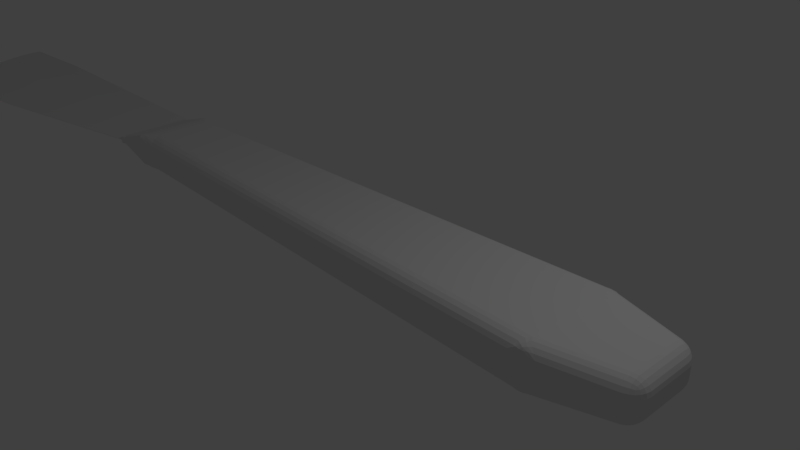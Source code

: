 # Source: scalpel.blend  (saved by Blender 2.78.0; exported with 4.5.12 LTS)
import bpy
from mathutils import Matrix  # noqa: F401  (used for matrix-valued properties, if any)

bpy.ops.wm.read_factory_settings(use_empty=True)
scene = bpy.context.scene
scene.name = 'Scene'

# ---- collections
col_collection_1 = bpy.data.collections.new('Collection 1'); scene.collection.children.link(col_collection_1)

# ---- materials (node trees are filled in below, after node groups)
mat_material = bpy.data.materials.new('Material')
mat_material.alpha_threshold = 0.0
mat_material.roughness = 0.5
mat_material.line_color = (0.0, 0.0, 0.0, 1.0)

# ---- material node trees

# ---- world
world_world = bpy.data.worlds.new('World'); scene.world = world_world
world_world.color = (0.05088, 0.05088, 0.05088)
world_world.use_sun_shadow = False
world_world.sun_shadow_jitter_overblur = 0.0
world_world.cycles.sampling_method = 'MANUAL'

# ---- cameras
cam_camera = bpy.data.cameras.new('Camera')
cam_camera.clip_end = 100.0
cam_camera.lens = 35.0
cam_camera.sensor_width = 32.0
cam_camera.sensor_height = 18.0
cam_camera.ortho_scale = 7.314
cam_camera.dof.focus_distance = 0.0

# ---- lights
light_lamp = bpy.data.lights.new('Lamp', 'POINT')
light_lamp.transmission_factor = 0.0
light_lamp.cutoff_distance = 30.0
light_lamp.energy = 100.0
light_lamp.shadow_buffer_clip_start = 1.001
light_lamp.shadow_soft_size = 0.1
light_lamp.shadow_maximum_resolution = 0.006
light_lamp.use_absolute_resolution = True

# ---- meshes
me_cube = bpy.data.meshes.new('Cube')
me_cube.from_pydata([(-19.52, 1.313, 0.5795), (-23.48, 1.315, 0.4524), (-23.48, 1.315, 0.4522), (5.969, 1.67, 0.1893), (6.747, 1.582, 0.2016), (6.364, 1.28, -0.2081), (6.109, 1.668, 0.1915), (6.274, 1.658, 0.1941), (6.037, 1.651, 0.06755), (6.166, 1.643, 0.06749), (6.297, 1.639, 0.06826), (6.119, 1.597, -0.04313), (6.223, 1.606, -0.04042), (6.32, 1.613, -0.03009), (6.692, 1.575, 0.07798), (6.619, 1.538, -0.03498), (6.609, 1.612, 0.1994), (6.56, 1.599, 0.07301), (6.51, 1.573, -0.03617), (6.446, 1.638, 0.1968), (6.428, 1.623, 0.07025), (6.41, 1.602, -0.02867), (6.29, 1.401, -0.1868), (6.206, 1.51, -0.1309), (6.447, 1.382, -0.1841), (6.369, 1.469, -0.1548), (6.291, 1.548, -0.1146), (6.534, 1.471, -0.1255), (6.445, 1.529, -0.111), (6.367, 1.578, -0.08546), (5.969, -1.67, 0.1893), (6.364, -1.286, -0.2081), (6.747, -1.582, 0.2016), (6.038, -1.651, 0.06752), (6.12, -1.598, -0.04316), (6.109, -1.668, 0.1915), (6.167, -1.645, 0.06678), (6.224, -1.608, -0.04084), (6.274, -1.658, 0.1941), (6.298, -1.639, 0.06825), (6.32, -1.613, -0.03011), (6.446, -1.386, -0.1841), (6.533, -1.474, -0.1255), (6.291, -1.405, -0.1868), (6.368, -1.472, -0.1548), (6.445, -1.532, -0.1121), (6.207, -1.513, -0.131), (6.291, -1.55, -0.1136), (6.367, -1.579, -0.0855), (6.609, -1.612, 0.1994), (6.446, -1.638, 0.1968), (6.691, -1.576, 0.07793), (6.56, -1.598, 0.07366), (6.428, -1.624, 0.07023), (6.617, -1.539, -0.03505), (6.509, -1.574, -0.03584), (6.409, -1.603, -0.0287), (-8.994, -1.22, 0.2513), (-8.994, -0.8238, -0.1444), (-9.15, -1.217, 0.1964), (-9.307, -1.215, 0.1415), (-8.995, -1.199, 0.1296), (-9.145, -1.19, 0.0909), (-9.286, -1.188, 0.05218), (-8.996, -1.143, 0.01949), (-9.141, -1.15, -0.002225), (-9.264, -1.154, -0.01895), (-9.637, -1.138, -0.05982), (-9.473, -1.057, -0.09355), (-9.619, -1.21, 0.0317), (-9.524, -1.159, -0.02312), (-9.414, -1.105, -0.06944), (-9.463, -1.213, 0.08661), (-9.411, -1.178, 0.01472), (-9.349, -1.141, -0.04073), (-8.995, -0.9455, -0.1233), (-8.996, -1.056, -0.06786), (-9.135, -0.892, -0.1376), (-9.142, -0.9966, -0.1113), (-9.14, -1.085, -0.07041), (-9.3, -0.9725, -0.1204), (-9.285, -1.05, -0.09733), (-9.264, -1.111, -0.0659), (-8.994, 1.22, 0.2513), (-8.994, 0.8175, -0.1444), (-8.995, 1.198, 0.1296), (-8.996, 1.142, 0.01952), (-9.15, 1.217, 0.1964), (-9.145, 1.192, 0.09023), (-9.141, 1.15, -0.00259), (-9.307, 1.215, 0.1415), (-9.286, 1.188, 0.0522), (-9.264, 1.153, -0.01893), (-9.135, 0.8868, -0.1376), (-9.3, 0.9686, -0.1204), (-8.995, 0.9412, -0.1233), (-9.141, 0.9919, -0.1101), (-9.285, 1.047, -0.09764), (-8.996, 1.053, -0.06784), (-9.14, 1.083, -0.06932), (-9.264, 1.109, -0.06589), (-9.619, 1.21, 0.0317), (-9.463, 1.213, 0.08661), (-9.637, 1.137, -0.05982), (-9.523, 1.158, -0.02292), (-9.411, 1.178, 0.01472), (-9.473, 1.055, -0.09355), (-9.413, 1.103, -0.06932), (-9.349, 1.14, -0.04073), (6.747, 1.582, 0.7031), (5.969, 1.67, 0.7154), (6.364, 1.286, 1.113), (6.609, 1.612, 0.7053), (6.446, 1.638, 0.7079), (6.691, 1.576, 0.8268), (6.56, 1.598, 0.831), (6.428, 1.624, 0.8345), (6.617, 1.539, 0.9397), (6.509, 1.574, 0.9405), (6.409, 1.603, 0.9334), (6.038, 1.651, 0.8372), (6.12, 1.598, 0.9479), (6.109, 1.668, 0.7132), (6.167, 1.645, 0.8379), (6.224, 1.608, 0.9455), (6.274, 1.658, 0.7106), (6.298, 1.639, 0.8365), (6.32, 1.613, 0.9348), (6.446, 1.386, 1.089), (6.533, 1.474, 1.03), (6.291, 1.405, 1.091), (6.368, 1.472, 1.06), (6.445, 1.532, 1.017), (6.207, 1.513, 1.036), (6.291, 1.55, 1.018), (6.367, 1.579, 0.9902), (6.747, -1.582, 0.7031), (6.364, -1.286, 1.113), (5.969, -1.67, 0.7154), (6.691, -1.576, 0.8268), (6.617, -1.539, 0.9397), (6.609, -1.612, 0.7053), (6.559, -1.6, 0.8317), (6.509, -1.575, 0.9409), (6.446, -1.638, 0.7079), (6.428, -1.624, 0.8345), (6.409, -1.603, 0.9334), (6.291, -1.405, 1.091), (6.207, -1.513, 1.036), (6.446, -1.386, 1.089), (6.369, -1.472, 1.06), (6.291, -1.55, 1.019), (6.533, -1.474, 1.03), (6.445, -1.531, 1.016), (6.367, -1.579, 0.9902), (6.109, -1.668, 0.7132), (6.274, -1.658, 0.7106), (6.038, -1.651, 0.8372), (6.167, -1.643, 0.8372), (6.297, -1.639, 0.8365), (6.12, -1.598, 0.9479), (6.224, -1.607, 0.9452), (6.32, -1.613, 0.9348), (-8.994, -1.22, 0.6534), (-8.994, -0.8238, 1.049), (-8.995, -1.199, 0.7751), (-8.996, -1.143, 0.8852), (-9.15, -1.217, 0.7083), (-9.145, -1.192, 0.8145), (-9.141, -1.151, 0.9073), (-9.307, -1.215, 0.7632), (-9.286, -1.188, 0.8525), (-9.264, -1.154, 0.9236), (-9.135, -0.892, 1.042), (-9.3, -0.9725, 1.025), (-8.995, -0.9455, 1.028), (-9.141, -0.9954, 1.015), (-9.285, -1.049, 1.002), (-8.996, -1.056, 0.9726), (-9.14, -1.085, 0.974), (-9.264, -1.111, 0.9706), (-9.619, -1.21, 0.873), (-9.463, -1.213, 0.8181), (-9.637, -1.138, 0.9645), (-9.523, -1.159, 0.9276), (-9.411, -1.178, 0.89), (-9.473, -1.057, 0.9982), (-9.413, -1.104, 0.974), (-9.349, -1.141, 0.9454), (-8.994, 0.8238, 1.049), (-8.994, 1.22, 0.6534), (-9.637, 1.138, 0.9645), (-9.473, 1.057, 0.9982), (-9.619, 1.21, 0.873), (-9.524, 1.159, 0.9278), (-9.414, 1.105, 0.9741), (-9.463, 1.213, 0.8181), (-9.411, 1.178, 0.89), (-9.349, 1.141, 0.9454), (-8.995, 0.9455, 1.028), (-8.996, 1.056, 0.9726), (-9.135, 0.892, 1.042), (-9.142, 0.9966, 1.016), (-9.14, 1.085, 0.9751), (-9.3, 0.9725, 1.025), (-9.285, 1.05, 1.002), (-9.264, 1.111, 0.9706), (-9.15, 1.217, 0.7083), (-9.307, 1.215, 0.7632), (-8.995, 1.199, 0.7751), (-9.145, 1.19, 0.8138), (-9.286, 1.188, 0.8525), (-8.996, 1.143, 0.8852), (-9.141, 1.15, 0.9069), (-9.264, 1.154, 0.9236), (8.374, 0.7566, -0.136), (8.387, 1.156, 0.2604), (8.77, 0.6602, 0.2739), (8.377, 0.8795, -0.1165), (8.379, 0.9905, -0.0602), (8.495, 0.7264, -0.1123), (8.501, 0.8525, -0.08916), (8.499, 0.9551, -0.03614), (8.604, 0.6993, -0.05227), (8.601, 0.823, -0.03224), (8.586, 0.9156, 0.00482), (8.507, 1.106, 0.2647), (8.614, 1.022, 0.2685), (8.385, 1.136, 0.138), (8.508, 1.081, 0.1391), (8.607, 1.003, 0.1467), (8.382, 1.079, 0.02757), (8.502, 1.028, 0.03698), (8.587, 0.9691, 0.05804), (8.749, 0.6645, 0.1508), (8.692, 0.678, 0.03849), (8.753, 0.7878, 0.2733), (8.728, 0.7963, 0.1462), (8.674, 0.8049, 0.04327), (8.699, 0.9125, 0.2715), (8.677, 0.9118, 0.1489), (8.639, 0.9026, 0.05986), (8.374, -0.7629, -0.136), (8.77, -0.6602, 0.2739), (8.387, -1.156, 0.2604), (8.495, -0.7316, -0.1123), (8.604, -0.7032, -0.05227), (8.377, -0.8847, -0.1165), (8.501, -0.8556, -0.08913), (8.601, -0.8255, -0.03253), (8.379, -0.9943, -0.0602), (8.499, -0.958, -0.03584), (8.586, -0.9175, 0.00482), (8.753, -0.787, 0.2733), (8.699, -0.9112, 0.2715), (8.749, -0.6656, 0.1508), (8.728, -0.7973, 0.1469), (8.678, -0.9114, 0.1492), (8.692, -0.6804, 0.03849), (8.674, -0.8069, 0.04306), (8.639, -0.9037, 0.05986), (8.385, -1.137, 0.138), (8.382, -1.081, 0.02757), (8.507, -1.105, 0.2647), (8.508, -1.082, 0.1384), (8.501, -1.03, 0.03717), (8.614, -1.021, 0.2685), (8.607, -1.003, 0.1464), (8.587, -0.9702, 0.05804), (8.387, 1.156, 0.6443), (8.374, 0.7629, 1.041), (8.77, 0.6602, 0.6308), (8.385, 1.137, 0.7667), (8.382, 1.081, 0.8771), (8.507, 1.105, 0.64), (8.508, 1.082, 0.7663), (8.501, 1.03, 0.8675), (8.614, 1.021, 0.6362), (8.607, 1.003, 0.7583), (8.587, 0.9702, 0.8467), (8.495, 0.7316, 1.017), (8.604, 0.7032, 0.957), (8.377, 0.8847, 1.021), (8.501, 0.8556, 0.9938), (8.601, 0.8255, 0.9372), (8.379, 0.9943, 0.9649), (8.499, 0.958, 0.9405), (8.586, 0.9175, 0.8999), (8.753, 0.787, 0.6314), (8.699, 0.9112, 0.6332), (8.749, 0.6656, 0.7539), (8.728, 0.7973, 0.7578), (8.678, 0.9114, 0.7555), (8.692, 0.6804, 0.8662), (8.674, 0.8069, 0.8616), (8.639, 0.9037, 0.8448), (8.387, -1.156, 0.6443), (8.77, -0.6602, 0.6308), (8.374, -0.7629, 1.041), (8.507, -1.105, 0.64), (8.614, -1.021, 0.6362), (8.385, -1.137, 0.7667), (8.508, -1.082, 0.7656), (8.607, -1.003, 0.758), (8.382, -1.081, 0.8771), (8.502, -1.03, 0.8677), (8.587, -0.9702, 0.8467), (8.749, -0.6656, 0.7539), (8.692, -0.6804, 0.8662), (8.753, -0.787, 0.6314), (8.728, -0.7966, 0.7585), (8.674, -0.8065, 0.8614), (8.699, -0.9112, 0.6332), (8.677, -0.9117, 0.7558), (8.639, -0.9037, 0.8448), (8.377, -0.8847, 1.021), (8.379, -0.9943, 0.9649), (8.495, -0.7316, 1.017), (8.501, -0.8564, 0.9939), (8.499, -0.9578, 0.9408), (8.604, -0.7032, 0.957), (8.601, -0.8257, 0.9369), (8.586, -0.9175, 0.8999), (-10.8, -1.106, 0.295), (-10.8, -1.208, 0.4004), (-11.0, -1.225, 0.4524), (-10.81, -1.128, 0.2987), (-10.81, -1.15, 0.3071), (-10.81, -1.169, 0.32), (-10.83, -1.121, 0.3017), (-10.83, -1.141, 0.3064), (-10.83, -1.16, 0.3132), (-10.83, -1.176, 0.3233), (-10.86, -1.138, 0.308), (-10.86, -1.154, 0.3129), (-10.86, -1.169, 0.3189), (-10.86, -1.182, 0.3266), (-10.89, -1.156, 0.3137), (-10.88, -1.168, 0.3184), (-10.88, -1.179, 0.3236), (-10.88, -1.187, 0.3293), (-10.83, -1.208, 0.3911), (-10.85, -1.21, 0.3804), (-10.89, -1.212, 0.3688), (-10.8, -1.205, 0.3778), (-10.83, -1.204, 0.3715), (-10.86, -1.205, 0.3643), (-10.88, -1.206, 0.3565), (-10.81, -1.197, 0.3562), (-10.83, -1.198, 0.3531), (-10.86, -1.199, 0.3495), (-10.88, -1.201, 0.3453), (-10.81, -1.185, 0.3366), (-10.83, -1.188, 0.3368), (-10.86, -1.192, 0.3368), (-10.88, -1.194, 0.3362), (-10.98, -1.21, 0.3244), (-10.95, -1.193, 0.3221), (-10.92, -1.175, 0.3185), (-10.98, -1.221, 0.3345), (-10.96, -1.209, 0.3318), (-10.93, -1.196, 0.328), (-10.91, -1.182, 0.3234), (-10.95, -1.218, 0.3453), (-10.93, -1.208, 0.3398), (-10.92, -1.199, 0.3341), (-10.9, -1.189, 0.3285), (-10.92, -1.214, 0.3569), (-10.91, -1.208, 0.3483), (-10.9, -1.2, 0.3402), (-10.89, -1.193, 0.3335), (-10.8, 1.106, 0.295), (-11.0, 1.209, 0.3252), (-10.8, 1.208, 0.4004), (-10.83, 1.119, 0.3017), (-10.86, 1.133, 0.308), (-10.89, 1.149, 0.3137), (-10.81, 1.128, 0.2987), (-10.83, 1.139, 0.307), (-10.86, 1.151, 0.3131), (-10.88, 1.163, 0.3185), (-10.81, 1.15, 0.3072), (-10.83, 1.158, 0.314), (-10.86, 1.167, 0.319), (-10.88, 1.175, 0.3236), (-10.81, 1.169, 0.32), (-10.83, 1.175, 0.3237), (-10.86, 1.18, 0.3267), (-10.88, 1.184, 0.3293), (-10.97, 1.209, 0.3359), (-10.95, 1.209, 0.3467), (-10.92, 1.209, 0.3574), (-10.98, 1.196, 0.3244), (-10.95, 1.198, 0.3321), (-10.93, 1.201, 0.3403), (-10.91, 1.203, 0.3484), (-10.95, 1.182, 0.3221), (-10.93, 1.187, 0.3279), (-10.92, 1.192, 0.3341), (-10.9, 1.196, 0.3402), (-10.92, 1.166, 0.3185), (-10.91, 1.175, 0.3234), (-10.9, 1.183, 0.3285), (-10.89, 1.189, 0.3335), (-10.8, 1.205, 0.3778), (-10.81, 1.197, 0.3562), (-10.81, 1.185, 0.3366), (-10.83, 1.208, 0.3897), (-10.83, 1.204, 0.3707), (-10.83, 1.198, 0.3527), (-10.83, 1.188, 0.3367), (-10.86, 1.208, 0.3789), (-10.86, 1.204, 0.3636), (-10.86, 1.198, 0.3492), (-10.86, 1.19, 0.3367), (-10.89, 1.208, 0.3682), (-10.88, 1.203, 0.3562), (-10.88, 1.198, 0.3452), (-10.88, 1.191, 0.3362), (-10.8, -1.208, 0.5043), (-10.8, -1.106, 0.6097), (-11.0, -1.225, 0.4522), (-10.8, -1.205, 0.5269), (-10.81, -1.197, 0.5485), (-10.81, -1.185, 0.5681), (-10.83, -1.208, 0.5136), (-10.83, -1.205, 0.5336), (-10.83, -1.198, 0.5519), (-10.83, -1.189, 0.568), (-10.85, -1.21, 0.5243), (-10.86, -1.205, 0.5406), (-10.86, -1.199, 0.5553), (-10.86, -1.192, 0.568), (-10.89, -1.212, 0.5359), (-10.88, -1.206, 0.5483), (-10.88, -1.201, 0.5594), (-10.88, -1.194, 0.5685), (-10.83, -1.121, 0.603), (-10.86, -1.138, 0.5967), (-10.89, -1.156, 0.591), (-10.81, -1.128, 0.606), (-10.83, -1.141, 0.5977), (-10.86, -1.154, 0.5916), (-10.88, -1.168, 0.5862), (-10.81, -1.15, 0.5975), (-10.83, -1.159, 0.5907), (-10.86, -1.169, 0.5857), (-10.88, -1.179, 0.5811), (-10.81, -1.169, 0.5847), (-10.83, -1.176, 0.581), (-10.86, -1.182, 0.578), (-10.88, -1.187, 0.5754), (-10.98, -1.221, 0.5702), (-10.95, -1.218, 0.5594), (-10.92, -1.214, 0.5478), (-10.98, -1.21, 0.5803), (-10.96, -1.209, 0.5732), (-10.93, -1.208, 0.5651), (-10.91, -1.208, 0.5565), (-10.95, -1.193, 0.5826), (-10.93, -1.196, 0.5769), (-10.92, -1.199, 0.5707), (-10.9, -1.2, 0.5646), (-10.92, -1.175, 0.5862), (-10.91, -1.182, 0.5814), (-10.9, -1.189, 0.5762), (-10.89, -1.193, 0.5712), (-10.8, 1.208, 0.5043), (-11.0, 1.209, 0.5795), (-10.8, 1.106, 0.6097), (-10.83, 1.208, 0.515), (-10.86, 1.208, 0.5258), (-10.89, 1.208, 0.5365), (-10.8, 1.205, 0.5269), (-10.83, 1.203, 0.5338), (-10.86, 1.204, 0.5411), (-10.88, 1.203, 0.5485), (-10.81, 1.197, 0.5485), (-10.83, 1.197, 0.5517), (-10.86, 1.198, 0.5554), (-10.88, 1.198, 0.5595), (-10.81, 1.185, 0.5681), (-10.83, 1.188, 0.5679), (-10.86, 1.19, 0.568), (-10.88, 1.191, 0.5685), (-10.98, 1.196, 0.5803), (-10.95, 1.182, 0.5826), (-10.92, 1.166, 0.5862), (-10.97, 1.209, 0.5688), (-10.95, 1.198, 0.5725), (-10.93, 1.187, 0.5766), (-10.91, 1.175, 0.5812), (-10.95, 1.209, 0.558), (-10.93, 1.201, 0.5644), (-10.92, 1.192, 0.5705), (-10.9, 1.183, 0.5762), (-10.92, 1.209, 0.5473), (-10.91, 1.203, 0.5563), (-10.9, 1.196, 0.5645), (-10.89, 1.189, 0.5712), (-10.81, 1.128, 0.606), (-10.81, 1.15, 0.5975), (-10.81, 1.169, 0.5847), (-10.83, 1.119, 0.603), (-10.83, 1.14, 0.5983), (-10.83, 1.158, 0.5915), (-10.83, 1.175, 0.5814), (-10.86, 1.133, 0.5967), (-10.86, 1.151, 0.5918), (-10.86, 1.167, 0.5858), (-10.86, 1.18, 0.5781), (-10.89, 1.149, 0.591), (-10.88, 1.163, 0.5863), (-10.88, 1.175, 0.5811), (-10.88, 1.184, 0.5754), (-9.776, -1.208, 0.08357), (-9.776, -1.106, -0.02322), (-9.687, -1.163, -0.04663), (-9.68, -1.209, 0.01057), (-9.776, -1.205, 0.05981), (-9.776, -1.198, 0.03724), (-9.776, -1.186, 0.01699), (-9.776, -1.169, 8.072e-05), (-9.776, -1.15, -0.01264), (-9.776, -1.128, -0.02054), (-9.776, 1.106, -0.02322), (-9.776, 1.208, 0.08357), (-9.68, 1.209, 0.01057), (-9.687, 1.163, -0.04655), (-9.776, 1.128, -0.02054), (-9.776, 1.15, -0.01264), (-9.776, 1.169, 8.084e-05), (-9.776, 1.186, 0.01699), (-9.776, 1.198, 0.03724), (-9.776, 1.205, 0.05981), (-9.776, -1.106, 0.9279), (-9.776, -1.208, 0.8211), (-9.68, -1.209, 0.8941), (-9.687, -1.163, 0.9513), (-9.776, -1.128, 0.9252), (-9.776, -1.15, 0.9173), (-9.776, -1.169, 0.9046), (-9.776, -1.186, 0.8877), (-9.776, -1.198, 0.8675), (-9.776, -1.205, 0.8449), (-9.776, 1.208, 0.8211), (-9.776, 1.106, 0.9279), (-9.687, 1.163, 0.9513), (-9.68, 1.209, 0.8941), (-9.776, 1.205, 0.8449), (-9.776, 1.198, 0.8675), (-9.776, 1.186, 0.8877), (-9.776, 1.169, 0.9046), (-9.776, 1.15, 0.9173), (-9.776, 1.128, 0.9252), (-17.11, -2.471, 0.4524), (-21.69, -1.813, 0.4524), (-17.52, -2.533, 0.4524), (-17.96, -2.566, 0.4524), (-18.44, -2.568, 0.4524), (-18.94, -2.54, 0.4524), (-19.45, -2.481, 0.4524), (-19.96, -2.394, 0.4524), (-20.45, -2.281, 0.4524), (-20.91, -2.144, 0.4524), (-21.33, -1.986, 0.4524), (-21.69, -1.813, 0.4522), (-17.11, -2.471, 0.4522), (-19.52, -0.5031, 0.5795), (-21.33, -1.986, 0.4522), (-20.91, -2.144, 0.4522), (-20.45, -2.281, 0.4522), (-19.96, -2.394, 0.4522), (-19.45, -2.481, 0.4522), (-18.94, -2.54, 0.4522), (-18.44, -2.568, 0.4522), (-17.96, -2.566, 0.4522), (-17.52, -2.533, 0.4522), (-21.69, -1.813, 0.4524), (-23.48, 1.315, 0.4524), (-21.86, -1.716, 0.4524), (-22.02, -1.602, 0.4524), (-22.18, -1.471, 0.4524), (-22.34, -1.324, 0.4524), (-22.49, -1.163, 0.4524), (-22.63, -0.9886, 0.4524), (-22.77, -0.8027, 0.4524), (-22.9, -0.6068, 0.4524), (-23.01, -0.4026, 0.4524), (-23.12, -0.1917, 0.4524), (-23.21, 0.02391, 0.4524), (-23.29, 0.2425, 0.4524), (-23.36, 0.4622, 0.4524), (-23.41, 0.6811, 0.4524), (-23.45, 0.8974, 0.4524), (-23.47, 1.109, 0.4524), (-23.48, 1.315, 0.4522), (-21.69, -1.813, 0.4522), (-23.47, 1.109, 0.4522), (-23.45, 0.8974, 0.4522), (-23.41, 0.6811, 0.4522), (-23.36, 0.4622, 0.4522), (-23.29, 0.2425, 0.4522), (-23.21, 0.02391, 0.4522), (-23.12, -0.1917, 0.4522), (-23.01, -0.4026, 0.4522), (-22.9, -0.6068, 0.4522), (-22.77, -0.8027, 0.4522), (-22.63, -0.9886, 0.4522), (-22.49, -1.163, 0.4522), (-22.34, -1.324, 0.4522), (-22.18, -1.471, 0.4522), (-22.02, -1.602, 0.4522), (-21.86, -1.716, 0.4522), (-16.41, 1.275, 0.3252), (-19.52, 1.313, 0.5794), (-16.71, 1.277, 0.3295), (-17.0, 1.279, 0.3338), (-17.3, 1.281, 0.3381), (-17.6, 1.283, 0.3423), (-17.9, 1.285, 0.3466), (-18.19, 1.287, 0.3509), (-18.49, 1.289, 0.3552), (-18.79, 1.291, 0.3595), (-19.09, 1.293, 0.3638), (-19.38, 1.295, 0.3681), (-19.68, 1.297, 0.3724), (-19.98, 1.3, 0.3767), (-20.28, 1.302, 0.381), (-20.57, 1.304, 0.3853), (-20.87, 1.306, 0.3896), (-21.17, 1.308, 0.3939), (-21.47, 1.31, 0.3982), (-21.76, 1.312, 0.4025), (-17.52, -2.533, 0.4524), (-17.96, -2.566, 0.4524), (-18.44, -2.568, 0.4524), (-18.94, -2.54, 0.4524), (-19.45, -2.481, 0.4524), (-19.96, -2.394, 0.4524), (-20.45, -2.281, 0.4524), (-20.91, -2.144, 0.4524), (-21.33, -1.986, 0.4524), (-21.76, 1.312, 0.4025), (-23.48, 1.315, 0.4524), (-19.52, 1.313, 0.5794), (-22.05, 1.312, 0.4108), (-22.34, 1.313, 0.4191), (-22.62, 1.313, 0.4274), (-22.91, 1.314, 0.4357), (-23.19, 1.314, 0.4441), (-21.69, -1.813, 0.4524), (-21.51, -1.711, 0.4423), (-21.33, -1.986, 0.4524), (-21.66, -1.796, 0.4507), (-21.63, -1.779, 0.449), (-21.6, -1.762, 0.4474), (-21.57, -1.745, 0.4457), (-21.54, -1.728, 0.444), (-17.29, -2.498, 0.4524), (-17.09, -2.339, 0.448), (-17.11, -2.471, 0.4524), (-21.52, -1.577, 0.4406), (-21.51, -1.711, 0.4423), (-21.31, -1.488, 0.4316), (-21.26, -1.745, 0.4391), (-21.09, -1.414, 0.4236), (-21.05, -1.675, 0.4312), (-20.86, -1.356, 0.4166), (-20.83, -1.62, 0.4243), (-20.62, -1.314, 0.4107), (-20.6, -1.58, 0.4185), (-20.37, -1.288, 0.4058), (-20.36, -1.555, 0.4138), (-20.11, -1.278, 0.4022), (-20.11, -1.546, 0.4102), (-19.84, -1.285, 0.3996), (-19.86, -1.552, 0.4078), (-19.58, -1.307, 0.3983), (-19.6, -1.574, 0.4066), (-19.31, -1.346, 0.3981), (-19.34, -1.611, 0.4066), (-19.04, -1.4, 0.3991), (-19.08, -1.664, 0.4078), (-18.77, -1.47, 0.4012), (-18.82, -1.732, 0.4103), (-18.51, -1.555, 0.4046), (-18.56, -1.814, 0.4138), (-18.25, -1.654, 0.4091), (-18.31, -1.91, 0.4186), (-17.99, -1.767, 0.4148), (-18.07, -2.019, 0.4245), (-17.75, -1.892, 0.4215), (-17.83, -2.141, 0.4314), (-17.52, -2.03, 0.4293), (-17.61, -2.274, 0.4394), (-17.3, -2.18, 0.4382), (-17.39, -2.417, 0.4484), (-19.52, 1.313, 0.5695), (-23.47, 1.321, 0.458), (-23.47, 1.32, 0.4464), (5.969, 1.66, 0.1901), (6.745, 1.572, 0.2024), (6.364, 1.279, -0.1982), (6.109, 1.658, 0.1923), (6.273, 1.648, 0.1948), (6.037, 1.641, 0.07057), (6.166, 1.633, 0.07007), (6.296, 1.629, 0.0703), (6.119, 1.589, -0.03739), (6.224, 1.598, -0.03526), (6.32, 1.603, -0.02602), (6.689, 1.566, 0.08093), (6.616, 1.53, -0.02936), (6.607, 1.602, 0.2002), (6.558, 1.59, 0.07553), (6.508, 1.565, -0.03115), (6.445, 1.628, 0.1975), (6.426, 1.614, 0.07224), (6.408, 1.593, -0.02467), (6.29, 1.398, -0.1772), (6.207, 1.505, -0.1227), (6.446, 1.379, -0.1746), (6.368, 1.465, -0.1458), (6.291, 1.542, -0.1068), (6.532, 1.465, -0.1174), (6.444, 1.523, -0.1033), (6.366, 1.57, -0.07881), (5.969, -1.66, 0.1901), (6.364, -1.285, -0.1982), (6.745, -1.572, 0.2024), (6.038, -1.641, 0.0705), (6.12, -1.59, -0.03745), (6.109, -1.658, 0.1923), (6.167, -1.635, 0.06931), (6.224, -1.6, -0.0357), (6.273, -1.648, 0.1948), (6.297, -1.629, 0.07022), (6.32, -1.604, -0.02608), (6.445, -1.383, -0.1747), (6.531, -1.468, -0.1175), (6.291, -1.402, -0.1773), (6.367, -1.468, -0.1458), (6.443, -1.525, -0.1045), (6.208, -1.507, -0.1227), (6.291, -1.543, -0.1058), (6.366, -1.571, -0.0789), (6.607, -1.602, 0.2002), (6.445, -1.628, 0.1975), (6.689, -1.566, 0.08082), (6.557, -1.589, 0.07614), (6.427, -1.614, 0.0722), (6.615, -1.531, -0.02952), (6.506, -1.565, -0.03092), (6.408, -1.594, -0.02478), (-8.994, -1.21, 0.2522), (-8.993, -0.823, -0.1344), (-9.15, -1.207, 0.1976), (-9.307, -1.205, 0.143), (-8.996, -1.189, 0.1327), (-9.146, -1.181, 0.09416), (-9.287, -1.179, 0.05583), (-8.997, -1.135, 0.02523), (-9.142, -1.141, 0.003343), (-9.264, -1.146, -0.01339), (-9.636, -1.135, -0.05067), (-9.472, -1.055, -0.08392), (-9.62, -1.201, 0.03477), (-9.524, -1.152, -0.01656), (-9.414, -1.099, -0.0612), (-9.463, -1.203, 0.08874), (-9.411, -1.17, 0.01966), (-9.35, -1.134, -0.03394), (-8.995, -0.9425, -0.1138), (-8.997, -1.05, -0.0597), (-9.134, -0.8908, -0.1277), (-9.142, -0.9932, -0.1019), (-9.141, -1.079, -0.06234), (-9.299, -0.9709, -0.1105), (-9.285, -1.046, -0.08814), (-9.264, -1.105, -0.05793), (-8.994, 1.21, 0.2522), (-8.993, 0.8167, -0.1344), (-8.996, 1.189, 0.1327), (-8.997, 1.134, 0.02534), (-9.15, 1.207, 0.1976), (-9.146, 1.182, 0.09352), (-9.142, 1.142, 0.003094), (-9.307, 1.205, 0.143), (-9.287, 1.178, 0.05589), (-9.264, 1.145, -0.01328), (-9.134, 0.8857, -0.1277), (-9.299, 0.9671, -0.1105), (-8.995, 0.9382, -0.1137), (-9.141, 0.9886, -0.1007), (-9.285, 1.043, -0.08844), (-8.997, 1.047, -0.05962), (-9.141, 1.077, -0.06118), (-9.264, 1.103, -0.05785), (-9.62, 1.201, 0.03481), (-9.463, 1.203, 0.08877), (-9.636, 1.133, -0.05066), (-9.524, 1.151, -0.0163), (-9.411, 1.169, 0.01973), (-9.472, 1.052, -0.08391), (-9.413, 1.097, -0.06104), (-9.35, 1.133, -0.03388), (6.745, 1.572, 0.7023), (5.969, 1.66, 0.7146), (6.364, 1.285, 1.103), (6.607, 1.602, 0.7045), (6.445, 1.628, 0.7072), (6.689, 1.566, 0.8239), (6.557, 1.589, 0.8286), (6.427, 1.614, 0.8325), (6.615, 1.531, 0.9342), (6.506, 1.565, 0.9356), (6.408, 1.594, 0.9295), (6.038, 1.641, 0.8342), (6.12, 1.59, 0.9422), (6.109, 1.658, 0.7124), (6.167, 1.635, 0.8354), (6.224, 1.6, 0.9404), (6.273, 1.648, 0.7099), (6.297, 1.629, 0.8345), (6.32, 1.604, 0.9308), (6.445, 1.383, 1.079), (6.531, 1.468, 1.022), (6.291, 1.402, 1.082), (6.367, 1.468, 1.051), (6.443, 1.525, 1.009), (6.208, 1.507, 1.027), (6.291, 1.543, 1.011), (6.366, 1.571, 0.9836), (6.745, -1.572, 0.7023), (6.364, -1.285, 1.103), (5.969, -1.66, 0.7146), (6.688, -1.566, 0.8239), (6.615, -1.531, 0.9342), (6.607, -1.602, 0.7045), (6.557, -1.59, 0.8293), (6.507, -1.566, 0.936), (6.445, -1.628, 0.7072), (6.426, -1.614, 0.8325), (6.408, -1.594, 0.9295), (6.291, -1.402, 1.082), (6.208, -1.507, 1.027), (6.445, -1.383, 1.079), (6.368, -1.468, 1.051), (6.292, -1.544, 1.012), (6.531, -1.468, 1.022), (6.443, -1.525, 1.008), (6.366, -1.571, 0.9836), (6.109, -1.658, 0.7124), (6.273, -1.648, 0.7099), (6.038, -1.641, 0.8342), (6.167, -1.634, 0.8347), (6.296, -1.629, 0.8345), (6.12, -1.59, 0.9422), (6.224, -1.599, 0.94), (6.32, -1.604, 0.9308), (-8.994, -1.21, 0.6525), (-8.993, -0.823, 1.039), (-8.996, -1.189, 0.772), (-8.997, -1.135, 0.8794), (-9.15, -1.207, 0.7072), (-9.146, -1.183, 0.8112), (-9.142, -1.143, 0.9017), (-9.307, -1.205, 0.7617), (-9.287, -1.179, 0.8489), (-9.264, -1.146, 0.9181), (-9.134, -0.8908, 1.032), (-9.299, -0.9709, 1.015), (-8.995, -0.9425, 1.018), (-9.141, -0.992, 1.005), (-9.285, -1.045, 0.9932), (-8.997, -1.05, 0.9644), (-9.141, -1.079, 0.9659), (-9.264, -1.105, 0.9626), (-9.62, -1.201, 0.8699), (-9.463, -1.203, 0.816), (-9.636, -1.135, 0.9554), (-9.524, -1.151, 0.9211), (-9.411, -1.17, 0.885), (-9.472, -1.055, 0.9886), (-9.413, -1.099, 0.9658), (-9.35, -1.134, 0.9386), (-8.993, 0.823, 1.039), (-8.994, 1.21, 0.6525), (-9.636, 1.135, 0.9554), (-9.472, 1.055, 0.9886), (-9.62, 1.201, 0.8699), (-9.524, 1.152, 0.9213), (-9.414, 1.099, 0.9659), (-9.463, 1.203, 0.816), (-9.411, 1.17, 0.885), (-9.35, 1.134, 0.9386), (-8.995, 0.9425, 1.018), (-8.997, 1.05, 0.9644), (-9.134, 0.8908, 1.032), (-9.142, 0.9932, 1.007), (-9.141, 1.079, 0.967), (-9.299, 0.9709, 1.015), (-9.285, 1.046, 0.9928), (-9.264, 1.105, 0.9626), (-9.15, 1.207, 0.7071), (-9.307, 1.205, 0.7617), (-8.996, 1.189, 0.772), (-9.146, 1.181, 0.8105), (-9.287, 1.179, 0.8489), (-8.997, 1.135, 0.8795), (-9.142, 1.141, 0.9014), (-9.264, 1.146, 0.9181), (8.373, 0.7559, -0.1261), (8.384, 1.146, 0.2612), (8.76, 0.6595, 0.2748), (8.375, 0.8765, -0.1072), (8.377, 0.9849, -0.05229), (8.491, 0.7257, -0.103), (8.497, 0.8496, -0.08044), (8.495, 0.9498, -0.02878), (8.598, 0.6987, -0.04441), (8.595, 0.8204, -0.0249), (8.58, 0.911, 0.01122), (8.502, 1.097, 0.2655), (8.607, 1.015, 0.2692), (8.381, 1.127, 0.141), (8.503, 1.073, 0.1421), (8.6, 0.9964, 0.1494), (8.379, 1.071, 0.03328), (8.497, 1.021, 0.04238), (8.581, 0.9631, 0.06283), (8.739, 0.6639, 0.1539), (8.684, 0.6774, 0.04421), (8.743, 0.7852, 0.2742), (8.719, 0.7936, 0.1492), (8.666, 0.8024, 0.04868), (8.691, 0.9074, 0.2722), (8.669, 0.9069, 0.1516), (8.631, 0.8981, 0.06465), (8.373, -0.7621, -0.1261), (8.76, -0.6595, 0.2748), (8.384, -1.146, 0.2612), (8.491, -0.7308, -0.103), (8.598, -0.7025, -0.04441), (8.375, -0.8817, -0.1072), (8.497, -0.8527, -0.08044), (8.595, -0.8229, -0.02521), (8.377, -0.9886, -0.05233), (8.495, -0.9527, -0.02854), (8.58, -0.9128, 0.01118), (8.743, -0.7844, 0.2741), (8.691, -0.9062, 0.2722), (8.739, -0.665, 0.1539), (8.719, -0.7947, 0.1498), (8.669, -0.9065, 0.1519), (8.684, -0.6798, 0.0442), (8.666, -0.8044, 0.04845), (8.631, -0.8992, 0.0646), (8.381, -1.128, 0.1409), (8.379, -1.074, 0.03321), (8.502, -1.096, 0.2654), (8.503, -1.074, 0.1413), (8.497, -1.023, 0.04249), (8.607, -1.014, 0.2692), (8.6, -0.996, 0.149), (8.581, -0.9641, 0.06277), (8.384, 1.146, 0.6435), (8.373, 0.7621, 1.031), (8.76, 0.6595, 0.6299), (8.381, 1.128, 0.7638), (8.379, 1.074, 0.8715), (8.502, 1.096, 0.6393), (8.503, 1.074, 0.7634), (8.497, 1.023, 0.8622), (8.607, 1.014, 0.6355), (8.6, 0.996, 0.7557), (8.581, 0.9641, 0.8419), (8.491, 0.7308, 1.008), (8.598, 0.7025, 0.9491), (8.375, 0.8817, 1.012), (8.497, 0.8527, 0.9851), (8.595, 0.8229, 0.9299), (8.377, 0.9886, 0.957), (8.495, 0.9527, 0.9332), (8.58, 0.9128, 0.8935), (8.743, 0.7844, 0.6306), (8.691, 0.9062, 0.6325), (8.739, 0.665, 0.7508), (8.719, 0.7947, 0.7549), (8.669, 0.9065, 0.7529), (8.684, 0.6798, 0.8605), (8.666, 0.8044, 0.8563), (8.631, 0.8992, 0.8401), (8.384, -1.146, 0.6435), (8.76, -0.6595, 0.6299), (8.373, -0.7621, 1.031), (8.502, -1.096, 0.6393), (8.607, -1.014, 0.6355), (8.381, -1.128, 0.7638), (8.503, -1.073, 0.7627), (8.6, -0.9963, 0.7554), (8.379, -1.074, 0.8715), (8.497, -1.023, 0.8624), (8.581, -0.9641, 0.8419), (8.739, -0.665, 0.7508), (8.684, -0.6798, 0.8605), (8.743, -0.7844, 0.6306), (8.719, -0.794, 0.7556), (8.666, -0.804, 0.856), (8.691, -0.9062, 0.6325), (8.669, -0.9068, 0.7532), (8.631, -0.8992, 0.8401), (8.375, -0.8817, 1.012), (8.377, -0.9886, 0.957), (8.491, -0.7308, 1.008), (8.497, -0.8536, 0.9852), (8.495, -0.9525, 0.9335), (8.598, -0.7025, 0.9491), (8.595, -0.8232, 0.9296), (8.58, -0.9128, 0.8935), (-10.8, -1.105, 0.3047), (-10.8, -1.198, 0.401), (-11.0, -1.229, 0.4599), (-10.8, -1.126, 0.3082), (-10.81, -1.145, 0.316), (-10.81, -1.163, 0.3277), (-10.83, -1.12, 0.3114), (-10.83, -1.138, 0.3159), (-10.83, -1.155, 0.3222), (-10.83, -1.169, 0.3311), (-10.86, -1.136, 0.3179), (-10.86, -1.151, 0.3223), (-10.86, -1.165, 0.3277), (-10.86, -1.175, 0.3344), (-10.89, -1.154, 0.3236), (-10.88, -1.164, 0.3276), (-10.88, -1.174, 0.3322), (-10.88, -1.181, 0.337), (-10.83, -1.198, 0.3922), (-10.86, -1.2, 0.3818), (-10.89, -1.202, 0.3706), (-10.8, -1.195, 0.38), (-10.83, -1.194, 0.3743), (-10.86, -1.196, 0.3676), (-10.88, -1.197, 0.3605), (-10.81, -1.188, 0.3603), (-10.83, -1.189, 0.3574), (-10.86, -1.19, 0.3539), (-10.88, -1.192, 0.3503), (-10.81, -1.177, 0.3426), (-10.83, -1.18, 0.3428), (-10.86, -1.184, 0.3428), (-10.88, -1.186, 0.3425), (-10.97, -1.208, 0.3312), (-10.95, -1.19, 0.3316), (-10.92, -1.173, 0.3282), (-10.97, -1.213, 0.3381), (-10.96, -1.202, 0.339), (-10.94, -1.19, 0.3359), (-10.91, -1.177, 0.3321), (-10.95, -1.208, 0.3484), (-10.94, -1.201, 0.3459), (-10.92, -1.192, 0.3411), (-10.9, -1.183, 0.3365), (-10.92, -1.205, 0.3593), (-10.91, -1.199, 0.3533), (-10.9, -1.193, 0.3461), (-10.89, -1.186, 0.3405), (-10.8, 1.105, 0.3046), (-11.0, 1.201, 0.3312), (-10.8, 1.198, 0.401), (-10.83, 1.118, 0.3114), (-10.86, 1.132, 0.3178), (-10.89, 1.148, 0.3236), (-10.8, 1.126, 0.3081), (-10.83, 1.136, 0.3165), (-10.86, 1.148, 0.3226), (-10.88, 1.159, 0.3277), (-10.81, 1.146, 0.316), (-10.83, 1.154, 0.3229), (-10.86, 1.162, 0.328), (-10.88, 1.17, 0.3324), (-10.81, 1.163, 0.3277), (-10.83, 1.169, 0.3316), (-10.86, 1.174, 0.3346), (-10.88, 1.178, 0.3372), (-10.98, 1.2, 0.34), (-10.95, 1.199, 0.35), (-10.92, 1.199, 0.3599), (-10.98, 1.192, 0.3332), (-10.96, 1.192, 0.3395), (-10.93, 1.193, 0.3467), (-10.91, 1.194, 0.3536), (-10.95, 1.179, 0.3317), (-10.93, 1.181, 0.3361), (-10.92, 1.185, 0.3415), (-10.9, 1.188, 0.3464), (-10.92, 1.163, 0.3283), (-10.91, 1.17, 0.3322), (-10.9, 1.178, 0.3367), (-10.89, 1.182, 0.3407), (-10.8, 1.195, 0.38), (-10.81, 1.188, 0.3603), (-10.81, 1.177, 0.3427), (-10.83, 1.198, 0.3907), (-10.83, 1.194, 0.3735), (-10.83, 1.189, 0.3571), (-10.83, 1.18, 0.3429), (-10.86, 1.198, 0.3803), (-10.86, 1.194, 0.3668), (-10.86, 1.189, 0.3538), (-10.86, 1.182, 0.343), (-10.89, 1.199, 0.37), (-10.88, 1.194, 0.3602), (-10.88, 1.189, 0.3503), (-10.88, 1.184, 0.3427), (-10.8, -1.198, 0.5038), (-10.8, -1.105, 0.6), (-11.0, -1.229, 0.4447), (-10.8, -1.195, 0.5247), (-10.81, -1.188, 0.5443), (-10.81, -1.177, 0.562), (-10.83, -1.198, 0.5126), (-10.83, -1.195, 0.5308), (-10.83, -1.189, 0.5476), (-10.83, -1.181, 0.5618), (-10.86, -1.2, 0.523), (-10.86, -1.196, 0.5374), (-10.86, -1.191, 0.5508), (-10.86, -1.184, 0.5618), (-10.89, -1.202, 0.5341), (-10.88, -1.197, 0.5443), (-10.88, -1.192, 0.5544), (-10.88, -1.186, 0.5622), (-10.83, -1.12, 0.5933), (-10.86, -1.136, 0.5868), (-10.89, -1.154, 0.5811), (-10.8, -1.126, 0.5966), (-10.83, -1.138, 0.5882), (-10.86, -1.151, 0.5822), (-10.88, -1.164, 0.5771), (-10.81, -1.146, 0.5887), (-10.83, -1.155, 0.5818), (-10.86, -1.165, 0.5768), (-10.88, -1.174, 0.5725), (-10.81, -1.163, 0.577), (-10.83, -1.169, 0.5732), (-10.86, -1.175, 0.5702), (-10.88, -1.181, 0.5676), (-10.97, -1.213, 0.5666), (-10.95, -1.208, 0.5563), (-10.92, -1.205, 0.5454), (-10.97, -1.208, 0.5735), (-10.96, -1.202, 0.566), (-10.94, -1.201, 0.559), (-10.91, -1.199, 0.5515), (-10.95, -1.19, 0.573), (-10.94, -1.19, 0.569), (-10.92, -1.192, 0.5636), (-10.9, -1.193, 0.5586), (-10.92, -1.173, 0.5765), (-10.91, -1.177, 0.5727), (-10.9, -1.183, 0.5682), (-10.89, -1.186, 0.5642), (-10.8, 1.198, 0.5037), (-11.0, 1.201, 0.5735), (-10.8, 1.105, 0.6), (-10.83, 1.198, 0.514), (-10.86, 1.198, 0.5243), (-10.89, 1.199, 0.5347), (-10.8, 1.195, 0.5247), (-10.83, 1.194, 0.5309), (-10.86, 1.194, 0.5378), (-10.88, 1.194, 0.5445), (-10.81, 1.188, 0.5444), (-10.83, 1.188, 0.5474), (-10.86, 1.189, 0.5509), (-10.88, 1.189, 0.5544), (-10.81, 1.177, 0.5621), (-10.83, 1.18, 0.5618), (-10.86, 1.182, 0.5618), (-10.88, 1.184, 0.5621), (-10.98, 1.192, 0.5715), (-10.95, 1.179, 0.573), (-10.92, 1.163, 0.5764), (-10.98, 1.2, 0.5647), (-10.96, 1.192, 0.565), (-10.93, 1.182, 0.5684), (-10.91, 1.171, 0.5724), (-10.95, 1.199, 0.5547), (-10.93, 1.193, 0.558), (-10.92, 1.185, 0.5631), (-10.9, 1.178, 0.568), (-10.92, 1.199, 0.5448), (-10.91, 1.194, 0.5511), (-10.9, 1.188, 0.5583), (-10.89, 1.182, 0.564), (-10.8, 1.126, 0.5966), (-10.81, 1.146, 0.5887), (-10.81, 1.163, 0.577), (-10.83, 1.118, 0.5933), (-10.83, 1.137, 0.5888), (-10.83, 1.154, 0.5825), (-10.83, 1.168, 0.5736), (-10.86, 1.132, 0.5869), (-10.86, 1.148, 0.5823), (-10.86, 1.162, 0.5769), (-10.86, 1.174, 0.5702), (-10.89, 1.148, 0.5811), (-10.88, 1.159, 0.577), (-10.88, 1.17, 0.5724), (-10.88, 1.178, 0.5675), (-9.775, -1.198, 0.08487), (-9.773, -1.104, -0.01378), (-9.685, -1.158, -0.03828), (-9.679, -1.2, 0.01492), (-9.774, -1.196, 0.06422), (-9.774, -1.189, 0.04258), (-9.773, -1.178, 0.02319), (-9.773, -1.163, 0.007043), (-9.773, -1.144, -0.005008), (-9.773, -1.124, -0.01233), (-9.773, 1.104, -0.01377), (-9.775, 1.198, 0.08487), (-9.679, 1.2, 0.01494), (-9.686, 1.158, -0.0382), (-9.773, 1.124, -0.01233), (-9.773, 1.144, -0.005002), (-9.773, 1.163, 0.007049), (-9.773, 1.178, 0.02319), (-9.774, 1.19, 0.04259), (-9.774, 1.196, 0.06422), (-9.773, -1.104, 0.9185), (-9.775, -1.198, 0.8198), (-9.679, -1.2, 0.8898), (-9.685, -1.158, 0.943), (-9.773, -1.124, 0.917), (-9.773, -1.144, 0.9097), (-9.773, -1.163, 0.8977), (-9.773, -1.178, 0.8815), (-9.774, -1.189, 0.8621), (-9.774, -1.196, 0.8405), (-9.775, 1.198, 0.8198), (-9.773, 1.104, 0.9185), (-9.685, 1.158, 0.943), (-9.679, 1.2, 0.8898), (-9.774, 1.196, 0.8405), (-9.774, 1.189, 0.8621), (-9.773, 1.178, 0.8815), (-9.773, 1.163, 0.8977), (-9.773, 1.144, 0.9097), (-9.773, 1.124, 0.917), (-17.11, -2.477, 0.4597), (-21.7, -1.816, 0.4614), (-17.51, -2.54, 0.4596), (-17.96, -2.573, 0.4596), (-18.44, -2.575, 0.4596), (-18.94, -2.547, 0.4596), (-19.45, -2.488, 0.4596), (-19.96, -2.401, 0.4596), (-20.45, -2.287, 0.4596), (-20.91, -2.15, 0.4596), (-21.33, -1.993, 0.4596), (-21.7, -1.817, 0.4435), (-17.11, -2.477, 0.445), (-19.52, -0.5028, 0.5695), (-21.33, -1.993, 0.445), (-20.91, -2.15, 0.445), (-20.45, -2.287, 0.445), (-19.96, -2.401, 0.4449), (-19.45, -2.488, 0.4449), (-18.94, -2.547, 0.4449), (-18.44, -2.575, 0.445), (-17.96, -2.573, 0.445), (-17.51, -2.54, 0.445), (-21.7, -1.819, 0.4595), (-23.48, 1.314, 0.4624), (-21.86, -1.722, 0.4594), (-22.03, -1.608, 0.4594), (-22.19, -1.476, 0.4594), (-22.34, -1.329, 0.4594), (-22.5, -1.168, 0.4594), (-22.64, -0.993, 0.4594), (-22.78, -0.8068, 0.4594), (-22.9, -0.6105, 0.4594), (-23.02, -0.4059, 0.4594), (-23.13, -0.1947, 0.4594), (-23.22, 0.02127, 0.4594), (-23.3, 0.2403, 0.4594), (-23.37, 0.4604, 0.4594), (-23.42, 0.6797, 0.4594), (-23.46, 0.8964, 0.4595), (-23.48, 1.109, 0.4595), (-23.48, 1.306, 0.4468), (-21.7, -1.819, 0.445), (-23.48, 1.109, 0.4452), (-23.46, 0.8965, 0.4452), (-23.42, 0.6797, 0.4452), (-23.37, 0.4604, 0.4451), (-23.3, 0.2403, 0.4451), (-23.22, 0.02129, 0.4451), (-23.13, -0.1947, 0.4451), (-23.02, -0.4059, 0.4451), (-22.9, -0.6105, 0.4451), (-22.78, -0.8068, 0.4451), (-22.64, -0.993, 0.4451), (-22.5, -1.168, 0.4451), (-22.34, -1.329, 0.4451), (-22.19, -1.476, 0.4451), (-22.03, -1.608, 0.4451), (-21.86, -1.722, 0.4451), (-16.41, 1.268, 0.3324), (-19.52, 1.303, 0.5802), (-16.71, 1.27, 0.3369), (-17.0, 1.272, 0.3412), (-17.3, 1.274, 0.3455), (-17.6, 1.276, 0.3498), (-17.9, 1.278, 0.3541), (-18.19, 1.28, 0.3583), (-18.49, 1.283, 0.3626), (-18.79, 1.285, 0.3669), (-19.09, 1.287, 0.3712), (-19.38, 1.289, 0.3755), (-19.68, 1.291, 0.3798), (-19.98, 1.293, 0.3841), (-20.28, 1.295, 0.3884), (-20.57, 1.297, 0.3927), (-20.87, 1.299, 0.397), (-21.17, 1.301, 0.4013), (-21.47, 1.303, 0.4056), (-21.76, 1.307, 0.4114), (-17.52, -2.533, 0.4624), (-17.96, -2.566, 0.4624), (-18.44, -2.568, 0.4624), (-18.94, -2.539, 0.4624), (-19.45, -2.481, 0.4624), (-19.96, -2.394, 0.4624), (-20.45, -2.28, 0.4624), (-20.91, -2.143, 0.4624), (-21.33, -1.986, 0.4624), (-21.76, 1.304, 0.4084), (-23.48, 1.32, 0.461), (-19.52, 1.307, 0.5874), (-22.05, 1.305, 0.418), (-22.34, 1.306, 0.4263), (-22.62, 1.306, 0.4346), (-22.91, 1.307, 0.4429), (-23.19, 1.307, 0.4512), (-21.69, -1.812, 0.4624), (-21.51, -1.711, 0.4523), (-21.33, -1.986, 0.4624), (-21.66, -1.795, 0.4607), (-21.63, -1.778, 0.459), (-21.6, -1.761, 0.4573), (-21.57, -1.745, 0.4557), (-21.54, -1.728, 0.454), (-17.29, -2.498, 0.4624), (-17.09, -2.339, 0.4579), (-17.11, -2.47, 0.4624), (-21.52, -1.577, 0.4505), (-21.51, -1.711, 0.4523), (-21.31, -1.488, 0.4416), (-21.26, -1.744, 0.449), (-21.09, -1.414, 0.4336), (-21.05, -1.675, 0.4412), (-20.86, -1.356, 0.4266), (-20.83, -1.62, 0.4343), (-20.62, -1.314, 0.4207), (-20.6, -1.58, 0.4285), (-20.37, -1.288, 0.4158), (-20.36, -1.555, 0.4238), (-20.11, -1.278, 0.4122), (-20.11, -1.546, 0.4202), (-19.84, -1.284, 0.4096), (-19.86, -1.552, 0.4178), (-19.58, -1.307, 0.4082), (-19.6, -1.574, 0.4166), (-19.31, -1.346, 0.4081), (-19.34, -1.611, 0.4166), (-19.04, -1.4, 0.4091), (-19.08, -1.664, 0.4178), (-18.77, -1.47, 0.4112), (-18.82, -1.731, 0.4202), (-18.51, -1.554, 0.4146), (-18.56, -1.813, 0.4238), (-18.25, -1.654, 0.4191), (-18.31, -1.909, 0.4286), (-17.99, -1.766, 0.4248), (-18.07, -2.019, 0.4345), (-17.75, -1.892, 0.4315), (-17.83, -2.14, 0.4414), (-17.52, -2.03, 0.4393), (-17.61, -2.273, 0.4494), (-17.3, -2.179, 0.4482), (-17.39, -2.417, 0.4584)], [], [(110, 3, 83, 190), (69, 181, 537, 536, 515, 518), (31, 5, 215, 242), (136, 32, 244, 296), (217, 271, 297, 243), (4, 109, 269, 216), (30, 138, 163, 57), (111, 189, 164, 137), (545, 526, 373, 467), (111, 137, 298, 270), (565, 556, 651, 653, 642), (421, 468, 0, 568, 567), (515, 536, 419, 324), (535, 546, 469, 420), (566, 568, 0, 2, 596, 598, 599, 600, 601, 602, 603, 604, 605, 606, 607, 608, 609, 610, 611, 612, 613, 597), (556, 566, 597, 578), (579, 596, 2, 1), (555, 557, 634, 659, 661), (325, 421, 567, 555), (3, 6, 9, 8), (6, 7, 10, 9), (7, 19, 20, 10), (8, 9, 12, 11), (9, 10, 13, 12), (10, 20, 21, 13), (4, 14, 17, 16), (14, 15, 18, 17), (15, 27, 28, 18), (16, 17, 20, 19), (17, 18, 21, 20), (18, 28, 29, 21), (5, 22, 25, 24), (22, 23, 26, 25), (23, 11, 12, 26), (24, 25, 28, 27), (25, 26, 29, 28), (26, 12, 13, 29), (13, 21, 29), (30, 33, 36, 35), (33, 34, 37, 36), (34, 46, 47, 37), (35, 36, 39, 38), (36, 37, 40, 39), (37, 47, 48, 40), (31, 41, 44, 43), (41, 42, 45, 44), (42, 54, 55, 45), (43, 44, 47, 46), (44, 45, 48, 47), (45, 55, 56, 48), (32, 49, 52, 51), (49, 50, 53, 52), (50, 38, 39, 53), (51, 52, 55, 54), (52, 53, 56, 55), (53, 39, 40, 56), (40, 48, 56), (57, 59, 62, 61), (59, 60, 63, 62), (60, 72, 73, 63), (61, 62, 65, 64), (62, 63, 66, 65), (63, 73, 74, 66), (517, 516, 525, 528, 103, 67), (67, 68, 71, 70), (68, 80, 81, 71), (69, 70, 73, 72), (70, 71, 74, 73), (71, 81, 82, 74), (58, 75, 78, 77), (75, 76, 79, 78), (76, 64, 65, 79), (77, 78, 81, 80), (78, 79, 82, 81), (79, 65, 66, 82), (66, 74, 82), (83, 85, 88, 87), (85, 86, 89, 88), (86, 98, 99, 89), (87, 88, 91, 90), (88, 89, 92, 91), (89, 99, 100, 92), (84, 93, 96, 95), (93, 94, 97, 96), (94, 106, 107, 97), (95, 96, 99, 98), (96, 97, 100, 99), (97, 107, 108, 100), (527, 526, 545, 548, 193, 101), (101, 102, 105, 104), (102, 90, 91, 105), (103, 104, 107, 106), (104, 105, 108, 107), (105, 91, 92, 108), (92, 100, 108), (109, 112, 115, 114), (112, 113, 116, 115), (113, 125, 126, 116), (114, 115, 118, 117), (115, 116, 119, 118), (116, 126, 127, 119), (110, 120, 123, 122), (120, 121, 124, 123), (121, 133, 134, 124), (122, 123, 126, 125), (123, 124, 127, 126), (124, 134, 135, 127), (111, 128, 131, 130), (128, 129, 132, 131), (129, 117, 118, 132), (130, 131, 134, 133), (131, 132, 135, 134), (132, 118, 119, 135), (119, 127, 135), (136, 139, 142, 141), (139, 140, 143, 142), (140, 152, 153, 143), (141, 142, 145, 144), (142, 143, 146, 145), (143, 153, 154, 146), (137, 147, 150, 149), (147, 148, 151, 150), (148, 160, 161, 151), (149, 150, 153, 152), (150, 151, 154, 153), (151, 161, 162, 154), (138, 155, 158, 157), (155, 156, 159, 158), (156, 144, 145, 159), (157, 158, 161, 160), (158, 159, 162, 161), (159, 145, 146, 162), (146, 154, 162), (163, 165, 168, 167), (165, 166, 169, 168), (166, 178, 179, 169), (167, 168, 171, 170), (168, 169, 172, 171), (169, 179, 180, 172), (164, 173, 176, 175), (173, 174, 177, 176), (174, 186, 187, 177), (175, 176, 179, 178), (176, 177, 180, 179), (177, 187, 188, 180), (548, 547, 191, 194, 193), (181, 182, 185, 184), (182, 170, 171, 185), (183, 184, 187, 186), (184, 185, 188, 187), (185, 171, 172, 188), (172, 180, 188), (191, 192, 195, 194), (192, 204, 205, 195), (193, 194, 197, 196), (194, 195, 198, 197), (195, 205, 206, 198), (189, 199, 202, 201), (199, 200, 203, 202), (200, 212, 213, 203), (201, 202, 205, 204), (202, 203, 206, 205), (203, 213, 214, 206), (190, 207, 210, 209), (207, 208, 211, 210), (208, 196, 197, 211), (209, 210, 213, 212), (210, 211, 214, 213), (211, 197, 198, 214), (198, 206, 214), (215, 218, 221, 220), (218, 219, 222, 221), (219, 231, 232, 222), (220, 221, 224, 223), (221, 222, 225, 224), (222, 232, 233, 225), (216, 226, 229, 228), (226, 227, 230, 229), (227, 239, 240, 230), (228, 229, 232, 231), (229, 230, 233, 232), (230, 240, 241, 233), (217, 234, 237, 236), (234, 235, 238, 237), (235, 223, 224, 238), (236, 237, 240, 239), (237, 238, 241, 240), (238, 224, 225, 241), (225, 233, 241), (242, 245, 248, 247), (245, 246, 249, 248), (246, 258, 259, 249), (247, 248, 251, 250), (248, 249, 252, 251), (249, 259, 260, 252), (243, 253, 256, 255), (253, 254, 257, 256), (254, 266, 267, 257), (255, 256, 259, 258), (256, 257, 260, 259), (257, 267, 268, 260), (244, 261, 264, 263), (261, 262, 265, 264), (262, 250, 251, 265), (263, 264, 267, 266), (264, 265, 268, 267), (265, 251, 252, 268), (252, 260, 268), (269, 272, 275, 274), (272, 273, 276, 275), (273, 285, 286, 276), (274, 275, 278, 277), (275, 276, 279, 278), (276, 286, 287, 279), (270, 280, 283, 282), (280, 281, 284, 283), (281, 293, 294, 284), (282, 283, 286, 285), (283, 284, 287, 286), (284, 294, 295, 287), (271, 288, 291, 290), (288, 289, 292, 291), (289, 277, 278, 292), (290, 291, 294, 293), (291, 292, 295, 294), (292, 278, 279, 295), (279, 287, 295), (296, 299, 302, 301), (299, 300, 303, 302), (300, 312, 313, 303), (301, 302, 305, 304), (302, 303, 306, 305), (303, 313, 314, 306), (297, 307, 310, 309), (307, 308, 311, 310), (308, 320, 321, 311), (309, 310, 313, 312), (310, 311, 314, 313), (311, 321, 322, 314), (298, 315, 318, 317), (315, 316, 319, 318), (316, 304, 305, 319), (317, 318, 321, 320), (318, 319, 322, 321), (319, 305, 306, 322), (306, 314, 322), (5, 84, 95, 22), (22, 95, 98, 23), (23, 98, 86, 11), (11, 86, 85, 8), (8, 85, 83, 3), (3, 110, 122, 6), (6, 122, 125, 7), (7, 125, 113, 19), (19, 113, 112, 16), (16, 112, 109, 4), (30, 57, 61, 33), (33, 61, 64, 34), (34, 64, 76, 46), (46, 76, 75, 43), (43, 75, 58, 31), (32, 136, 141, 49), (49, 141, 144, 50), (50, 144, 156, 38), (38, 156, 155, 35), (35, 155, 138, 30), (528, 527, 101, 104, 103), (67, 103, 106, 68), (68, 106, 94, 80), (80, 94, 93, 77), (77, 93, 84, 58), (57, 163, 167, 59), (59, 167, 170, 60), (60, 170, 182, 72), (72, 182, 181, 69), (518, 517, 67, 70, 69), (183, 191, 547, 546, 535, 538), (101, 193, 196, 102), (102, 196, 208, 90), (90, 208, 207, 87), (87, 207, 190, 83), (110, 190, 209, 120), (120, 209, 212, 121), (121, 212, 200, 133), (133, 200, 199, 130), (130, 199, 189, 111), (137, 164, 175, 147), (147, 175, 178, 148), (148, 178, 166, 160), (160, 166, 165, 157), (157, 165, 163, 138), (164, 189, 201, 173), (173, 201, 204, 174), (174, 204, 192, 186), (186, 192, 191, 183), (538, 537, 181, 184, 183), (217, 243, 255, 234), (234, 255, 258, 235), (235, 258, 246, 223), (223, 246, 245, 220), (220, 245, 242, 215), (216, 269, 274, 226), (226, 274, 277, 227), (227, 277, 289, 239), (239, 289, 288, 236), (236, 288, 271, 217), (243, 297, 309, 253), (253, 309, 312, 254), (254, 312, 300, 266), (266, 300, 299, 263), (263, 299, 296, 244), (270, 298, 317, 280), (280, 317, 320, 281), (281, 320, 308, 293), (293, 308, 307, 290), (290, 307, 297, 271), (111, 270, 282, 128), (128, 282, 285, 129), (129, 285, 273, 117), (117, 273, 272, 114), (114, 272, 269, 109), (215, 5, 24, 218), (218, 24, 27, 219), (219, 27, 15, 231), (231, 15, 14, 228), (228, 14, 4, 216), (244, 32, 51, 261), (261, 51, 54, 262), (262, 54, 42, 250), (250, 42, 41, 247), (247, 41, 31, 242), (136, 296, 301, 139), (139, 301, 304, 140), (140, 304, 316, 152), (152, 316, 315, 149), (149, 315, 298, 137), (5, 31, 58, 84), (323, 326, 330, 329), (326, 327, 331, 330), (327, 328, 332, 331), (328, 352, 353, 332), (329, 330, 334, 333), (330, 331, 335, 334), (331, 332, 336, 335), (332, 353, 354, 336), (333, 334, 338, 337), (334, 335, 339, 338), (335, 336, 340, 339), (336, 354, 355, 340), (324, 341, 345, 344), (341, 342, 346, 345), (342, 343, 347, 346), (343, 367, 368, 347), (344, 345, 349, 348), (345, 346, 350, 349), (346, 347, 351, 350), (347, 368, 369, 351), (348, 349, 353, 352), (349, 350, 354, 353), (350, 351, 355, 354), (351, 369, 370, 355), (325, 356, 360, 359), (356, 357, 361, 360), (357, 358, 362, 361), (358, 337, 338, 362), (359, 360, 364, 363), (360, 361, 365, 364), (361, 362, 366, 365), (362, 338, 339, 366), (363, 364, 368, 367), (364, 365, 369, 368), (365, 366, 370, 369), (366, 339, 340, 370), (340, 355, 370), (371, 374, 378, 377), (374, 375, 379, 378), (375, 376, 380, 379), (376, 400, 401, 380), (377, 378, 382, 381), (378, 379, 383, 382), (379, 380, 384, 383), (380, 401, 402, 384), (381, 382, 386, 385), (382, 383, 387, 386), (383, 384, 388, 387), (384, 402, 403, 388), (372, 389, 393, 392), (389, 390, 394, 393), (390, 391, 395, 394), (391, 415, 416, 395), (392, 393, 397, 396), (393, 394, 398, 397), (394, 395, 399, 398), (395, 416, 417, 399), (396, 397, 401, 400), (397, 398, 402, 401), (398, 399, 403, 402), (399, 417, 418, 403), (373, 404, 408, 407), (404, 405, 409, 408), (405, 406, 410, 409), (406, 385, 386, 410), (407, 408, 412, 411), (408, 409, 413, 412), (409, 410, 414, 413), (410, 386, 387, 414), (411, 412, 416, 415), (412, 413, 417, 416), (413, 414, 418, 417), (414, 387, 388, 418), (388, 403, 418), (419, 422, 426, 425), (422, 423, 427, 426), (423, 424, 428, 427), (424, 448, 449, 428), (425, 426, 430, 429), (426, 427, 431, 430), (427, 428, 432, 431), (428, 449, 450, 432), (429, 430, 434, 433), (430, 431, 435, 434), (431, 432, 436, 435), (432, 450, 451, 436), (420, 437, 441, 440), (437, 438, 442, 441), (438, 439, 443, 442), (439, 463, 464, 443), (440, 441, 445, 444), (441, 442, 446, 445), (442, 443, 447, 446), (443, 464, 465, 447), (444, 445, 449, 448), (445, 446, 450, 449), (446, 447, 451, 450), (447, 465, 466, 451), (421, 452, 456, 455), (452, 453, 457, 456), (453, 454, 458, 457), (454, 433, 434, 458), (455, 456, 460, 459), (456, 457, 461, 460), (457, 458, 462, 461), (458, 434, 435, 462), (459, 460, 464, 463), (460, 461, 465, 464), (461, 462, 466, 465), (462, 435, 436, 466), (436, 451, 466), (467, 470, 474, 473), (470, 471, 475, 474), (471, 472, 476, 475), (472, 496, 497, 476), (473, 474, 478, 477), (474, 475, 479, 478), (475, 476, 480, 479), (476, 497, 498, 480), (477, 478, 482, 481), (478, 479, 483, 482), (479, 480, 484, 483), (480, 498, 499, 484), (468, 485, 489, 488), (485, 486, 490, 489), (486, 487, 491, 490), (487, 511, 512, 491), (488, 489, 493, 492), (489, 490, 494, 493), (490, 491, 495, 494), (491, 512, 513, 495), (492, 493, 497, 496), (493, 494, 498, 497), (494, 495, 499, 498), (495, 513, 514, 499), (469, 500, 504, 503), (500, 501, 505, 504), (501, 502, 506, 505), (502, 481, 482, 506), (503, 504, 508, 507), (504, 505, 509, 508), (505, 506, 510, 509), (506, 482, 483, 510), (507, 508, 512, 511), (508, 509, 513, 512), (509, 510, 514, 513), (510, 483, 484, 514), (484, 499, 514), (515, 519, 520, 521, 522, 523, 524, 516, 517, 518), (525, 529, 530, 531, 532, 533, 534, 526, 527, 528), (535, 539, 540, 541, 542, 543, 544, 536, 537, 538), (545, 549, 550, 551, 552, 553, 554, 546, 547, 548), (325, 372, 392, 356), (356, 392, 396, 357), (357, 396, 400, 358), (358, 400, 376, 337), (337, 376, 375, 333), (333, 375, 374, 329), (329, 374, 371, 323), (324, 419, 425, 341), (341, 425, 429, 342), (342, 429, 433, 343), (343, 433, 454, 367), (367, 454, 453, 363), (363, 453, 452, 359), (359, 452, 421, 325), (372, 468, 488, 389), (389, 488, 492, 390), (390, 492, 496, 391), (391, 496, 472, 415), (415, 472, 471, 411), (411, 471, 470, 407), (407, 470, 467, 373), (420, 469, 503, 437), (437, 503, 507, 438), (438, 507, 511, 439), (439, 511, 487, 463), (463, 487, 486, 459), (459, 486, 485, 455), (455, 485, 468, 421), (323, 516, 524, 326), (326, 524, 523, 327), (327, 523, 522, 328), (328, 522, 521, 352), (352, 521, 520, 348), (348, 520, 519, 344), (344, 519, 515, 324), (535, 420, 440, 539), (539, 440, 444, 540), (540, 444, 448, 541), (541, 448, 424, 542), (542, 424, 423, 543), (543, 423, 422, 544), (544, 422, 419, 536), (373, 526, 534, 404), (404, 534, 533, 405), (405, 533, 532, 406), (406, 532, 531, 385), (385, 531, 530, 381), (381, 530, 529, 377), (377, 529, 525, 371), (469, 546, 554, 500), (500, 554, 553, 501), (501, 553, 552, 502), (502, 552, 551, 481), (481, 551, 550, 477), (477, 550, 549, 473), (473, 549, 545, 467), (525, 516, 323, 371), (557, 558, 635, 634), (558, 559, 636, 635), (559, 560, 637, 636), (560, 561, 638, 637), (561, 562, 639, 638), (562, 563, 640, 639), (563, 564, 641, 640), (564, 565, 642, 641), (372, 325, 555, 661, 660, 614), (566, 569, 568), (569, 570, 568), (570, 571, 568), (571, 572, 568), (572, 573, 568), (573, 574, 568), (574, 575, 568), (575, 576, 568), (576, 577, 568), (577, 567, 568), (555, 567, 577, 557), (557, 577, 576, 558), (558, 576, 575, 559), (559, 575, 574, 560), (560, 574, 573, 561), (561, 573, 572, 562), (562, 572, 571, 563), (563, 571, 570, 564), (564, 570, 569, 565), (565, 569, 566, 556), (0, 615, 645, 644, 1, 2), (578, 597, 613, 580), (580, 613, 612, 581), (581, 612, 611, 582), (582, 611, 610, 583), (583, 610, 609, 584), (584, 609, 608, 585), (585, 608, 607, 586), (586, 607, 606, 587), (587, 606, 605, 588), (588, 605, 604, 589), (589, 604, 603, 590), (590, 603, 602, 591), (591, 602, 601, 592), (592, 601, 600, 593), (593, 600, 599, 594), (594, 599, 598, 595), (595, 598, 596, 579), (662, 633, 632, 664), (614, 616, 615), (616, 617, 615), (617, 618, 615), (618, 619, 615), (619, 620, 615), (620, 621, 615), (621, 622, 615), (622, 623, 615), (623, 624, 615), (624, 625, 615), (625, 626, 615), (626, 627, 615), (627, 628, 615), (628, 629, 615), (629, 630, 615), (630, 631, 615), (631, 632, 615), (632, 633, 615), (644, 651, 556, 578, 580, 581, 582, 583, 584, 585, 586, 587, 588, 589, 590, 591, 592, 593, 594, 595, 579, 1), (633, 643, 645, 615), (652, 643, 633, 662, 663), (666, 631, 630, 668), (668, 630, 629, 670), (670, 629, 628, 672), (672, 628, 627, 674), (674, 627, 626, 676), (676, 626, 625, 678), (678, 625, 624, 680), (680, 624, 623, 682), (682, 623, 622, 684), (684, 622, 621, 686), (686, 621, 620, 688), (688, 620, 619, 690), (690, 619, 618, 692), (692, 618, 617, 694), (694, 617, 616, 696), (653, 652, 663, 665, 667, 669, 671, 673, 675, 677, 679, 681, 683, 685, 687, 689, 691, 693, 695, 697, 659, 634, 635, 636, 637, 638, 639, 640, 641, 642), (468, 372, 614, 615, 0), (643, 646, 645), (646, 647, 645), (647, 648, 645), (648, 649, 645), (649, 650, 645), (650, 644, 645), (651, 654, 653), (654, 655, 653), (655, 656, 653), (656, 657, 653), (657, 658, 653), (658, 652, 653), (651, 644, 650, 654), (654, 650, 649, 655), (655, 649, 648, 656), (656, 648, 647, 657), (657, 647, 646, 658), (658, 646, 643, 652), (664, 632, 631, 666), (659, 660, 661), (662, 664, 665, 663), (664, 666, 667, 665), (666, 668, 669, 667), (668, 670, 671, 669), (670, 672, 673, 671), (672, 674, 675, 673), (674, 676, 677, 675), (676, 678, 679, 677), (678, 680, 681, 679), (680, 682, 683, 681), (682, 684, 685, 683), (684, 686, 687, 685), (686, 688, 689, 687), (688, 690, 691, 689), (690, 692, 693, 691), (692, 694, 695, 693), (694, 696, 697, 695), (696, 660, 659, 697), (696, 616, 614, 660), (808, 888, 781, 701), (767, 1216, 1213, 1234, 1235, 879), (729, 940, 913, 703), (834, 994, 942, 730), (915, 941, 995, 969), (702, 914, 967, 807), (728, 755, 861, 836), (809, 835, 862, 887), (1243, 1165, 1071, 1224), (809, 968, 996, 835), (1263, 1340, 1351, 1349, 1254), (1119, 1265, 1266, 698, 1166), (1213, 1022, 1117, 1234), (1233, 1118, 1167, 1244), (1264, 1295, 1311, 1310, 1309, 1308, 1307, 1306, 1305, 1304, 1303, 1302, 1301, 1300, 1299, 1298, 1297, 1296, 1294, 700, 698, 1266), (1254, 1276, 1295, 1264), (1277, 699, 700, 1294), (1253, 1359, 1357, 1332, 1255), (1023, 1253, 1265, 1119), (701, 706, 707, 704), (704, 707, 708, 705), (705, 708, 718, 717), (706, 709, 710, 707), (707, 710, 711, 708), (708, 711, 719, 718), (702, 714, 715, 712), (712, 715, 716, 713), (713, 716, 726, 725), (714, 717, 718, 715), (715, 718, 719, 716), (716, 719, 727, 726), (703, 722, 723, 720), (720, 723, 724, 721), (721, 724, 710, 709), (722, 725, 726, 723), (723, 726, 727, 724), (724, 727, 711, 710), (711, 727, 719), (728, 733, 734, 731), (731, 734, 735, 732), (732, 735, 745, 744), (733, 736, 737, 734), (734, 737, 738, 735), (735, 738, 746, 745), (729, 741, 742, 739), (739, 742, 743, 740), (740, 743, 753, 752), (741, 744, 745, 742), (742, 745, 746, 743), (743, 746, 754, 753), (730, 749, 750, 747), (747, 750, 751, 748), (748, 751, 737, 736), (749, 752, 753, 750), (750, 753, 754, 751), (751, 754, 738, 737), (738, 754, 746), (755, 759, 760, 757), (757, 760, 761, 758), (758, 761, 771, 770), (759, 762, 763, 760), (760, 763, 764, 761), (761, 764, 772, 771), (1215, 765, 801, 1226, 1223, 1214), (765, 768, 769, 766), (766, 769, 779, 778), (767, 770, 771, 768), (768, 771, 772, 769), (769, 772, 780, 779), (756, 775, 776, 773), (773, 776, 777, 774), (774, 777, 763, 762), (775, 778, 779, 776), (776, 779, 780, 777), (777, 780, 764, 763), (764, 780, 772), (781, 785, 786, 783), (783, 786, 787, 784), (784, 787, 797, 796), (785, 788, 789, 786), (786, 789, 790, 787), (787, 790, 798, 797), (782, 793, 794, 791), (791, 794, 795, 792), (792, 795, 805, 804), (793, 796, 797, 794), (794, 797, 798, 795), (795, 798, 806, 805), (1225, 799, 891, 1246, 1243, 1224), (799, 802, 803, 800), (800, 803, 789, 788), (801, 804, 805, 802), (802, 805, 806, 803), (803, 806, 790, 789), (790, 806, 798), (807, 812, 813, 810), (810, 813, 814, 811), (811, 814, 824, 823), (812, 815, 816, 813), (813, 816, 817, 814), (814, 817, 825, 824), (808, 820, 821, 818), (818, 821, 822, 819), (819, 822, 832, 831), (820, 823, 824, 821), (821, 824, 825, 822), (822, 825, 833, 832), (809, 828, 829, 826), (826, 829, 830, 827), (827, 830, 816, 815), (828, 831, 832, 829), (829, 832, 833, 830), (830, 833, 817, 816), (817, 833, 825), (834, 839, 840, 837), (837, 840, 841, 838), (838, 841, 851, 850), (839, 842, 843, 840), (840, 843, 844, 841), (841, 844, 852, 851), (835, 847, 848, 845), (845, 848, 849, 846), (846, 849, 859, 858), (847, 850, 851, 848), (848, 851, 852, 849), (849, 852, 860, 859), (836, 855, 856, 853), (853, 856, 857, 854), (854, 857, 843, 842), (855, 858, 859, 856), (856, 859, 860, 857), (857, 860, 844, 843), (844, 860, 852), (861, 865, 866, 863), (863, 866, 867, 864), (864, 867, 877, 876), (865, 868, 869, 866), (866, 869, 870, 867), (867, 870, 878, 877), (862, 873, 874, 871), (871, 874, 875, 872), (872, 875, 885, 884), (873, 876, 877, 874), (874, 877, 878, 875), (875, 878, 886, 885), (1246, 891, 892, 889, 1245), (879, 882, 883, 880), (880, 883, 869, 868), (881, 884, 885, 882), (882, 885, 886, 883), (883, 886, 870, 869), (870, 886, 878), (889, 892, 893, 890), (890, 893, 903, 902), (891, 894, 895, 892), (892, 895, 896, 893), (893, 896, 904, 903), (887, 899, 900, 897), (897, 900, 901, 898), (898, 901, 911, 910), (899, 902, 903, 900), (900, 903, 904, 901), (901, 904, 912, 911), (888, 907, 908, 905), (905, 908, 909, 906), (906, 909, 895, 894), (907, 910, 911, 908), (908, 911, 912, 909), (909, 912, 896, 895), (896, 912, 904), (913, 918, 919, 916), (916, 919, 920, 917), (917, 920, 930, 929), (918, 921, 922, 919), (919, 922, 923, 920), (920, 923, 931, 930), (914, 926, 927, 924), (924, 927, 928, 925), (925, 928, 938, 937), (926, 929, 930, 927), (927, 930, 931, 928), (928, 931, 939, 938), (915, 934, 935, 932), (932, 935, 936, 933), (933, 936, 922, 921), (934, 937, 938, 935), (935, 938, 939, 936), (936, 939, 923, 922), (923, 939, 931), (940, 945, 946, 943), (943, 946, 947, 944), (944, 947, 957, 956), (945, 948, 949, 946), (946, 949, 950, 947), (947, 950, 958, 957), (941, 953, 954, 951), (951, 954, 955, 952), (952, 955, 965, 964), (953, 956, 957, 954), (954, 957, 958, 955), (955, 958, 966, 965), (942, 961, 962, 959), (959, 962, 963, 960), (960, 963, 949, 948), (961, 964, 965, 962), (962, 965, 966, 963), (963, 966, 950, 949), (950, 966, 958), (967, 972, 973, 970), (970, 973, 974, 971), (971, 974, 984, 983), (972, 975, 976, 973), (973, 976, 977, 974), (974, 977, 985, 984), (968, 980, 981, 978), (978, 981, 982, 979), (979, 982, 992, 991), (980, 983, 984, 981), (981, 984, 985, 982), (982, 985, 993, 992), (969, 988, 989, 986), (986, 989, 990, 987), (987, 990, 976, 975), (988, 991, 992, 989), (989, 992, 993, 990), (990, 993, 977, 976), (977, 993, 985), (994, 999, 1000, 997), (997, 1000, 1001, 998), (998, 1001, 1011, 1010), (999, 1002, 1003, 1000), (1000, 1003, 1004, 1001), (1001, 1004, 1012, 1011), (995, 1007, 1008, 1005), (1005, 1008, 1009, 1006), (1006, 1009, 1019, 1018), (1007, 1010, 1011, 1008), (1008, 1011, 1012, 1009), (1009, 1012, 1020, 1019), (996, 1015, 1016, 1013), (1013, 1016, 1017, 1014), (1014, 1017, 1003, 1002), (1015, 1018, 1019, 1016), (1016, 1019, 1020, 1017), (1017, 1020, 1004, 1003), (1004, 1020, 1012), (703, 720, 793, 782), (720, 721, 796, 793), (721, 709, 784, 796), (709, 706, 783, 784), (706, 701, 781, 783), (701, 704, 820, 808), (704, 705, 823, 820), (705, 717, 811, 823), (717, 714, 810, 811), (714, 702, 807, 810), (728, 731, 759, 755), (731, 732, 762, 759), (732, 744, 774, 762), (744, 741, 773, 774), (741, 729, 756, 773), (730, 747, 839, 834), (747, 748, 842, 839), (748, 736, 854, 842), (736, 733, 853, 854), (733, 728, 836, 853), (1226, 801, 802, 799, 1225), (765, 766, 804, 801), (766, 778, 792, 804), (778, 775, 791, 792), (775, 756, 782, 791), (755, 757, 865, 861), (757, 758, 868, 865), (758, 770, 880, 868), (770, 767, 879, 880), (1216, 767, 768, 765, 1215), (881, 1236, 1233, 1244, 1245, 889), (799, 800, 894, 891), (800, 788, 906, 894), (788, 785, 905, 906), (785, 781, 888, 905), (808, 818, 907, 888), (818, 819, 910, 907), (819, 831, 898, 910), (831, 828, 897, 898), (828, 809, 887, 897), (835, 845, 873, 862), (845, 846, 876, 873), (846, 858, 864, 876), (858, 855, 863, 864), (855, 836, 861, 863), (862, 871, 899, 887), (871, 872, 902, 899), (872, 884, 890, 902), (884, 881, 889, 890), (1236, 881, 882, 879, 1235), (915, 932, 953, 941), (932, 933, 956, 953), (933, 921, 944, 956), (921, 918, 943, 944), (918, 913, 940, 943), (914, 924, 972, 967), (924, 925, 975, 972), (925, 937, 987, 975), (937, 934, 986, 987), (934, 915, 969, 986), (941, 951, 1007, 995), (951, 952, 1010, 1007), (952, 964, 998, 1010), (964, 961, 997, 998), (961, 942, 994, 997), (968, 978, 1015, 996), (978, 979, 1018, 1015), (979, 991, 1006, 1018), (991, 988, 1005, 1006), (988, 969, 995, 1005), (809, 826, 980, 968), (826, 827, 983, 980), (827, 815, 971, 983), (815, 812, 970, 971), (812, 807, 967, 970), (913, 916, 722, 703), (916, 917, 725, 722), (917, 929, 713, 725), (929, 926, 712, 713), (926, 914, 702, 712), (942, 959, 749, 730), (959, 960, 752, 749), (960, 948, 740, 752), (948, 945, 739, 740), (945, 940, 729, 739), (834, 837, 999, 994), (837, 838, 1002, 999), (838, 850, 1014, 1002), (850, 847, 1013, 1014), (847, 835, 996, 1013), (703, 782, 756, 729), (1021, 1027, 1028, 1024), (1024, 1028, 1029, 1025), (1025, 1029, 1030, 1026), (1026, 1030, 1051, 1050), (1027, 1031, 1032, 1028), (1028, 1032, 1033, 1029), (1029, 1033, 1034, 1030), (1030, 1034, 1052, 1051), (1031, 1035, 1036, 1032), (1032, 1036, 1037, 1033), (1033, 1037, 1038, 1034), (1034, 1038, 1053, 1052), (1022, 1042, 1043, 1039), (1039, 1043, 1044, 1040), (1040, 1044, 1045, 1041), (1041, 1045, 1066, 1065), (1042, 1046, 1047, 1043), (1043, 1047, 1048, 1044), (1044, 1048, 1049, 1045), (1045, 1049, 1067, 1066), (1046, 1050, 1051, 1047), (1047, 1051, 1052, 1048), (1048, 1052, 1053, 1049), (1049, 1053, 1068, 1067), (1023, 1057, 1058, 1054), (1054, 1058, 1059, 1055), (1055, 1059, 1060, 1056), (1056, 1060, 1036, 1035), (1057, 1061, 1062, 1058), (1058, 1062, 1063, 1059), (1059, 1063, 1064, 1060), (1060, 1064, 1037, 1036), (1061, 1065, 1066, 1062), (1062, 1066, 1067, 1063), (1063, 1067, 1068, 1064), (1064, 1068, 1038, 1037), (1038, 1068, 1053), (1069, 1075, 1076, 1072), (1072, 1076, 1077, 1073), (1073, 1077, 1078, 1074), (1074, 1078, 1099, 1098), (1075, 1079, 1080, 1076), (1076, 1080, 1081, 1077), (1077, 1081, 1082, 1078), (1078, 1082, 1100, 1099), (1079, 1083, 1084, 1080), (1080, 1084, 1085, 1081), (1081, 1085, 1086, 1082), (1082, 1086, 1101, 1100), (1070, 1090, 1091, 1087), (1087, 1091, 1092, 1088), (1088, 1092, 1093, 1089), (1089, 1093, 1114, 1113), (1090, 1094, 1095, 1091), (1091, 1095, 1096, 1092), (1092, 1096, 1097, 1093), (1093, 1097, 1115, 1114), (1094, 1098, 1099, 1095), (1095, 1099, 1100, 1096), (1096, 1100, 1101, 1097), (1097, 1101, 1116, 1115), (1071, 1105, 1106, 1102), (1102, 1106, 1107, 1103), (1103, 1107, 1108, 1104), (1104, 1108, 1084, 1083), (1105, 1109, 1110, 1106), (1106, 1110, 1111, 1107), (1107, 1111, 1112, 1108), (1108, 1112, 1085, 1084), (1109, 1113, 1114, 1110), (1110, 1114, 1115, 1111), (1111, 1115, 1116, 1112), (1112, 1116, 1086, 1085), (1086, 1116, 1101), (1117, 1123, 1124, 1120), (1120, 1124, 1125, 1121), (1121, 1125, 1126, 1122), (1122, 1126, 1147, 1146), (1123, 1127, 1128, 1124), (1124, 1128, 1129, 1125), (1125, 1129, 1130, 1126), (1126, 1130, 1148, 1147), (1127, 1131, 1132, 1128), (1128, 1132, 1133, 1129), (1129, 1133, 1134, 1130), (1130, 1134, 1149, 1148), (1118, 1138, 1139, 1135), (1135, 1139, 1140, 1136), (1136, 1140, 1141, 1137), (1137, 1141, 1162, 1161), (1138, 1142, 1143, 1139), (1139, 1143, 1144, 1140), (1140, 1144, 1145, 1141), (1141, 1145, 1163, 1162), (1142, 1146, 1147, 1143), (1143, 1147, 1148, 1144), (1144, 1148, 1149, 1145), (1145, 1149, 1164, 1163), (1119, 1153, 1154, 1150), (1150, 1154, 1155, 1151), (1151, 1155, 1156, 1152), (1152, 1156, 1132, 1131), (1153, 1157, 1158, 1154), (1154, 1158, 1159, 1155), (1155, 1159, 1160, 1156), (1156, 1160, 1133, 1132), (1157, 1161, 1162, 1158), (1158, 1162, 1163, 1159), (1159, 1163, 1164, 1160), (1160, 1164, 1134, 1133), (1134, 1164, 1149), (1165, 1171, 1172, 1168), (1168, 1172, 1173, 1169), (1169, 1173, 1174, 1170), (1170, 1174, 1195, 1194), (1171, 1175, 1176, 1172), (1172, 1176, 1177, 1173), (1173, 1177, 1178, 1174), (1174, 1178, 1196, 1195), (1175, 1179, 1180, 1176), (1176, 1180, 1181, 1177), (1177, 1181, 1182, 1178), (1178, 1182, 1197, 1196), (1166, 1186, 1187, 1183), (1183, 1187, 1188, 1184), (1184, 1188, 1189, 1185), (1185, 1189, 1210, 1209), (1186, 1190, 1191, 1187), (1187, 1191, 1192, 1188), (1188, 1192, 1193, 1189), (1189, 1193, 1211, 1210), (1190, 1194, 1195, 1191), (1191, 1195, 1196, 1192), (1192, 1196, 1197, 1193), (1193, 1197, 1212, 1211), (1167, 1201, 1202, 1198), (1198, 1202, 1203, 1199), (1199, 1203, 1204, 1200), (1200, 1204, 1180, 1179), (1201, 1205, 1206, 1202), (1202, 1206, 1207, 1203), (1203, 1207, 1208, 1204), (1204, 1208, 1181, 1180), (1205, 1209, 1210, 1206), (1206, 1210, 1211, 1207), (1207, 1211, 1212, 1208), (1208, 1212, 1182, 1181), (1182, 1212, 1197), (1213, 1216, 1215, 1214, 1222, 1221, 1220, 1219, 1218, 1217), (1223, 1226, 1225, 1224, 1232, 1231, 1230, 1229, 1228, 1227), (1233, 1236, 1235, 1234, 1242, 1241, 1240, 1239, 1238, 1237), (1243, 1246, 1245, 1244, 1252, 1251, 1250, 1249, 1248, 1247), (1023, 1054, 1090, 1070), (1054, 1055, 1094, 1090), (1055, 1056, 1098, 1094), (1056, 1035, 1074, 1098), (1035, 1031, 1073, 1074), (1031, 1027, 1072, 1073), (1027, 1021, 1069, 1072), (1022, 1039, 1123, 1117), (1039, 1040, 1127, 1123), (1040, 1041, 1131, 1127), (1041, 1065, 1152, 1131), (1065, 1061, 1151, 1152), (1061, 1057, 1150, 1151), (1057, 1023, 1119, 1150), (1070, 1087, 1186, 1166), (1087, 1088, 1190, 1186), (1088, 1089, 1194, 1190), (1089, 1113, 1170, 1194), (1113, 1109, 1169, 1170), (1109, 1105, 1168, 1169), (1105, 1071, 1165, 1168), (1118, 1135, 1201, 1167), (1135, 1136, 1205, 1201), (1136, 1137, 1209, 1205), (1137, 1161, 1185, 1209), (1161, 1157, 1184, 1185), (1157, 1153, 1183, 1184), (1153, 1119, 1166, 1183), (1021, 1024, 1222, 1214), (1024, 1025, 1221, 1222), (1025, 1026, 1220, 1221), (1026, 1050, 1219, 1220), (1050, 1046, 1218, 1219), (1046, 1042, 1217, 1218), (1042, 1022, 1213, 1217), (1233, 1237, 1138, 1118), (1237, 1238, 1142, 1138), (1238, 1239, 1146, 1142), (1239, 1240, 1122, 1146), (1240, 1241, 1121, 1122), (1241, 1242, 1120, 1121), (1242, 1234, 1117, 1120), (1071, 1102, 1232, 1224), (1102, 1103, 1231, 1232), (1103, 1104, 1230, 1231), (1104, 1083, 1229, 1230), (1083, 1079, 1228, 1229), (1079, 1075, 1227, 1228), (1075, 1069, 1223, 1227), (1167, 1198, 1252, 1244), (1198, 1199, 1251, 1252), (1199, 1200, 1250, 1251), (1200, 1179, 1249, 1250), (1179, 1175, 1248, 1249), (1175, 1171, 1247, 1248), (1171, 1165, 1243, 1247), (1223, 1069, 1021, 1214), (1255, 1332, 1333, 1256), (1256, 1333, 1334, 1257), (1257, 1334, 1335, 1258), (1258, 1335, 1336, 1259), (1259, 1336, 1337, 1260), (1260, 1337, 1338, 1261), (1261, 1338, 1339, 1262), (1262, 1339, 1340, 1263), (1070, 1312, 1358, 1359, 1253, 1023), (1264, 1266, 1267), (1267, 1266, 1268), (1268, 1266, 1269), (1269, 1266, 1270), (1270, 1266, 1271), (1271, 1266, 1272), (1272, 1266, 1273), (1273, 1266, 1274), (1274, 1266, 1275), (1275, 1266, 1265), (1253, 1255, 1275, 1265), (1255, 1256, 1274, 1275), (1256, 1257, 1273, 1274), (1257, 1258, 1272, 1273), (1258, 1259, 1271, 1272), (1259, 1260, 1270, 1271), (1260, 1261, 1269, 1270), (1261, 1262, 1268, 1269), (1262, 1263, 1267, 1268), (1263, 1254, 1264, 1267), (698, 700, 699, 1342, 1343, 1313), (1276, 1278, 1311, 1295), (1278, 1279, 1310, 1311), (1279, 1280, 1309, 1310), (1280, 1281, 1308, 1309), (1281, 1282, 1307, 1308), (1282, 1283, 1306, 1307), (1283, 1284, 1305, 1306), (1284, 1285, 1304, 1305), (1285, 1286, 1303, 1304), (1286, 1287, 1302, 1303), (1287, 1288, 1301, 1302), (1288, 1289, 1300, 1301), (1289, 1290, 1299, 1300), (1290, 1291, 1298, 1299), (1291, 1292, 1297, 1298), (1292, 1293, 1296, 1297), (1293, 1277, 1294, 1296), (1360, 1362, 1330, 1331), (1312, 1313, 1314), (1314, 1313, 1315), (1315, 1313, 1316), (1316, 1313, 1317), (1317, 1313, 1318), (1318, 1313, 1319), (1319, 1313, 1320), (1320, 1313, 1321), (1321, 1313, 1322), (1322, 1313, 1323), (1323, 1313, 1324), (1324, 1313, 1325), (1325, 1313, 1326), (1326, 1313, 1327), (1327, 1313, 1328), (1328, 1313, 1329), (1329, 1313, 1330), (1330, 1313, 1331), (1342, 699, 1277, 1293, 1292, 1291, 1290, 1289, 1288, 1287, 1286, 1285, 1284, 1283, 1282, 1281, 1280, 1279, 1278, 1276, 1254, 1349), (1331, 1313, 1343, 1341), (1350, 1361, 1360, 1331, 1341), (1364, 1366, 1328, 1329), (1366, 1368, 1327, 1328), (1368, 1370, 1326, 1327), (1370, 1372, 1325, 1326), (1372, 1374, 1324, 1325), (1374, 1376, 1323, 1324), (1376, 1378, 1322, 1323), (1378, 1380, 1321, 1322), (1380, 1382, 1320, 1321), (1382, 1384, 1319, 1320), (1384, 1386, 1318, 1319), (1386, 1388, 1317, 1318), (1388, 1390, 1316, 1317), (1390, 1392, 1315, 1316), (1392, 1394, 1314, 1315), (1351, 1340, 1339, 1338, 1337, 1336, 1335, 1334, 1333, 1332, 1357, 1395, 1393, 1391, 1389, 1387, 1385, 1383, 1381, 1379, 1377, 1375, 1373, 1371, 1369, 1367, 1365, 1363, 1361, 1350), (1166, 698, 1313, 1312, 1070), (1341, 1343, 1344), (1344, 1343, 1345), (1345, 1343, 1346), (1346, 1343, 1347), (1347, 1343, 1348), (1348, 1343, 1342), (1349, 1351, 1352), (1352, 1351, 1353), (1353, 1351, 1354), (1354, 1351, 1355), (1355, 1351, 1356), (1356, 1351, 1350), (1349, 1352, 1348, 1342), (1352, 1353, 1347, 1348), (1353, 1354, 1346, 1347), (1354, 1355, 1345, 1346), (1355, 1356, 1344, 1345), (1356, 1350, 1341, 1344), (1362, 1364, 1329, 1330), (1357, 1359, 1358), (1360, 1361, 1363, 1362), (1362, 1363, 1365, 1364), (1364, 1365, 1367, 1366), (1366, 1367, 1369, 1368), (1368, 1369, 1371, 1370), (1370, 1371, 1373, 1372), (1372, 1373, 1375, 1374), (1374, 1375, 1377, 1376), (1376, 1377, 1379, 1378), (1378, 1379, 1381, 1380), (1380, 1381, 1383, 1382), (1382, 1383, 1385, 1384), (1384, 1385, 1387, 1386), (1386, 1387, 1389, 1388), (1388, 1389, 1391, 1390), (1390, 1391, 1393, 1392), (1392, 1393, 1395, 1394), (1394, 1395, 1357, 1358), (1394, 1358, 1312, 1314)])
me_cube.materials.append(mat_material)
me_cube.use_remesh_preserve_volume = False
me_cube.use_remesh_preserve_attributes = False
me_cube.use_mirror_vertex_groups = False
me_cube.update()

# ---- objects
ob_cube = bpy.data.objects.new('Cube', me_cube)
ob_lamp = bpy.data.objects.new('Lamp', light_lamp)
ob_camera = bpy.data.objects.new('Camera', cam_camera)

# ---- transforms, parenting, visibility, modifiers, constraints
ob_cube.location = (0.0, 0.0, 0.0)
ob_cube.scale = (0.4926, 0.4926, 0.4926)
ob_cube.lock_rotations_4d = False
ob_cube.empty_display_type = 'ARROWS'
ob_cube.lineart.crease_threshold = 0.0
ob_lamp.location = (4.076, 1.005, 5.904)
ob_lamp.rotation_euler = (0.6503, 0.05522, 1.866)
ob_lamp.lock_rotations_4d = False
ob_lamp.empty_display_type = 'ARROWS'
ob_lamp.color = (0.0, 0.0, 0.0, 0.0)
ob_lamp.lineart.crease_threshold = 0.0
ob_camera.location = (7.481, -6.508, 5.344)
ob_camera.rotation_euler = (1.109, 0.0, 0.8149)
ob_camera.lock_rotations_4d = False
ob_camera.empty_display_type = 'ARROWS'
ob_camera.color = (0.0, 0.0, 0.0, 0.0)
ob_camera.display_type = 'WIRE'
ob_camera.lineart.crease_threshold = 0.0

# ---- collection membership
col_collection_1.objects.link(ob_cube)
col_collection_1.objects.link(ob_lamp)
col_collection_1.objects.link(ob_camera)

# ---- scene / render settings (as saved in the file)
scene.camera = ob_camera
scene.frame_start = 1; scene.frame_end = 250; scene.frame_set(1)
scene.render.engine = 'CYCLES'
scene.render.resolution_percentage = 50
scene.render.dither_intensity = 0.0
scene.cycles.use_denoising = False
scene.cycles.samples = 128
scene.cycles.sampling_pattern = 'TABULATED_SOBOL'
scene.cycles.light_sampling_threshold = 0.0
scene.cycles.use_adaptive_sampling = False
scene.cycles.use_light_tree = False
scene.cycles.blur_glossy = 0.0
scene.cycles.sample_clamp_indirect = 0.0
scene.view_settings.view_transform = 'Standard'
bpy.context.view_layer.update()
